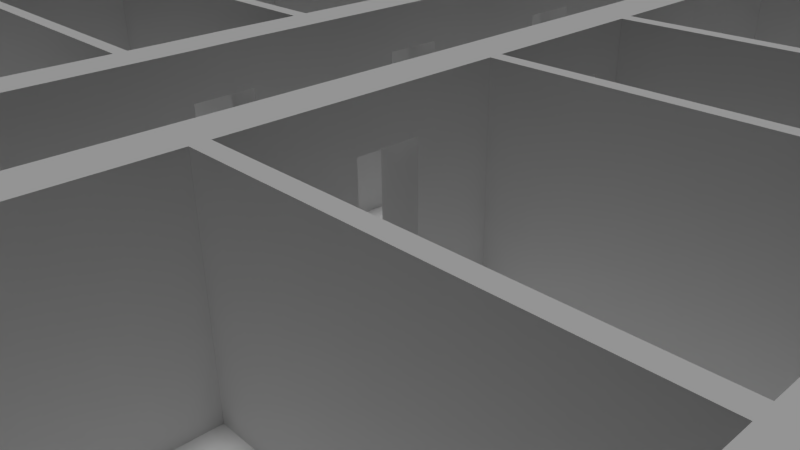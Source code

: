 # Source: floorsix.blend  (saved by Blender 2.65.0; exported with 4.5.12 LTS)
import bpy
from mathutils import Matrix  # noqa: F401  (used for matrix-valued properties, if any)

bpy.ops.wm.read_factory_settings(use_empty=True)
scene = bpy.context.scene
scene.name = 'Scene'

# ---- collections
col_collection_1 = bpy.data.collections.new('Collection 1'); scene.collection.children.link(col_collection_1)

# ---- materials (node trees are filled in below, after node groups)
mat_material = bpy.data.materials.new('Material')
mat_material.alpha_threshold = 0.0
mat_material.use_transparent_shadow = False
mat_material.roughness = 0.5
mat_material.line_color = (0.0, 0.0, 0.0, 1.0)

# ---- material node trees

# ---- world
world_world = bpy.data.worlds.new('World'); scene.world = world_world
world_world.color = (0.05088, 0.05088, 0.05088)
world_world.use_sun_shadow = False
world_world.sun_shadow_jitter_overblur = 0.0
world_world.cycles.sampling_method = 'MANUAL'
world_world.cycles.sample_map_resolution = 256

# ---- cameras
cam_camera = bpy.data.cameras.new('Camera')
cam_camera.clip_end = 100.0
cam_camera.lens = 35.0
cam_camera.sensor_width = 32.0
cam_camera.sensor_height = 18.0
cam_camera.ortho_scale = 7.314
cam_camera.dof.focus_distance = 0.0
cam_camera.dof.aperture_fstop = 128.0

# ---- lights
light_lamp = bpy.data.lights.new('Lamp', 'SUN')
light_lamp.transmission_factor = 0.0
light_lamp.cutoff_distance = 30.0
light_lamp.angle = 0.1993
light_lamp.energy = 1.0
light_lamp.shadow_buffer_clip_start = 1.001
light_lamp.shadow_soft_size = 0.1
light_lamp.shadow_cascade_max_distance = 1000.0
light_lamp.cycles.use_multiple_importance_sampling = False

# ---- meshes
me_cube = bpy.data.meshes.new('Cube')
me_cube.from_pydata([(-1.47, 10.36, 1.508e-07), (-0.9527, 10.36, 1.508e-07), (-1.47, 8.112, 1.508e-07), (-0.9527, 8.112, 1.508e-07), (-1.517, 7.348, 1.508e-07), (-0.9998, 7.348, 1.508e-07), (-1.517, 5.112, 1.508e-07), (-0.9998, 5.112, 1.508e-07), (-1.517, 4.258, 1.508e-07), (-0.9998, 4.258, 1.508e-07), (-1.517, 2.106, 1.508e-07), (-0.9998, 2.106, 1.508e-07), (-1.517, 1.293, 1.508e-07), (-0.9998, 1.293, 1.508e-07), (-1.517, -0.9294, 1.508e-07), (-0.9998, -0.9294, 1.508e-07), (-1.501, -1.758, 1.508e-07), (-0.9841, -1.758, 1.508e-07), (-1.501, -3.941, 1.508e-07), (-0.9841, -3.941, 1.508e-07), (-1.501, -4.739, 1.508e-07), (-0.9841, -4.739, 1.508e-07), (-1.501, -6.929, 1.508e-07), (-0.9841, -6.929, 1.508e-07), (-1.501, -7.813, 1.508e-07), (-0.9841, -7.813, 1.508e-07), (-1.501, -10.05, 1.508e-07), (-0.9841, -10.05, 1.508e-07), (-1.478, -10.85, 1.508e-07), (-0.9605, -10.85, 1.508e-07), (-1.478, -13.03, 1.508e-07), (-0.9605, -13.03, 1.508e-07), (-1.478, -13.92, 1.508e-07), (-0.9605, -13.92, 1.508e-07), (-1.478, -16.15, 1.508e-07), (-0.9605, -16.15, 1.508e-07), (-1.478, -17.04, 1.508e-07), (-0.9605, -17.04, 1.508e-07), (0.9643, 11.41, 1.508e-07), (1.591, 11.41, 1.508e-07), (0.9643, 13.57, 1.508e-07), (1.591, 13.57, 1.508e-07), (0.9905, 14.46, 1.508e-07), (1.617, 14.46, 1.508e-07), (0.9905, 15.81, 1.508e-07), (1.617, 15.81, 1.508e-07), (0.9643, 10.59, 1.508e-07), (1.591, 10.59, 1.508e-07), (0.9643, 8.363, 1.508e-07), (1.591, 8.363, 1.508e-07), (0.9643, 7.544, 1.508e-07), (1.591, 7.544, 1.508e-07), (0.9643, 5.353, 1.508e-07), (1.591, 5.353, 1.508e-07), (0.9566, 2.362, 1.508e-07), (1.52, 2.362, 1.508e-07), (0.9566, 4.553, 1.508e-07), (1.52, 4.553, 1.508e-07), (0.9566, 1.503, 1.508e-07), (1.52, 1.503, 1.508e-07), (0.9566, -0.688, 1.508e-07), (1.52, -0.688, 1.508e-07), (0.9566, -1.499, 1.508e-07), (1.52, -1.499, 1.508e-07), (1.52, -6.748, 1.508e-07), (0.9566, -6.748, 1.508e-07), (0.9566, -7.544, 1.508e-07), (1.52, -7.544, 1.508e-07), (1.52, -10.92, 1.508e-07), (0.9566, -10.92, 1.508e-07), (-6.564, 18.61, 3.297e-08), (-6.189, 18.61, 3.297e-08), (-6.564, 18.24, 3.297e-08), (-6.189, 18.24, 3.297e-08), (-6.564, -21.32, 3.297e-08), (-6.189, -21.32, 3.297e-08), (6.28, 18.61, 3.297e-08), (6.656, 18.61, 3.297e-08), (6.28, 18.24, 3.297e-08), (6.656, 18.24, 3.297e-08), (6.28, -21.32, 3.297e-08), (6.656, -21.32, 3.297e-08), (6.28, -20.92, 3.297e-08), (6.656, -20.92, 3.297e-08), (-6.564, -20.92, 3.297e-08), (-6.189, -20.92, 3.297e-08), (-1.472, -21.32, 3.297e-08), (-1.472, -20.92, 3.297e-08), (-0.9682, -20.92, 3.297e-08), (-0.9682, -21.32, 3.297e-08), (-1.47, 13.36, 1.508e-07), (-0.9527, 13.36, 1.508e-07), (-1.47, 11.11, 1.508e-07), (-0.9527, 11.11, 1.508e-07), (-0.9517, 18.61, 3.297e-08), (-0.9517, 18.24, 3.297e-08), (-1.47, 14.12, 1.508e-07), (-0.9527, 14.12, 1.508e-07), (-1.475, 18.61, 3.297e-08), (-1.475, 18.24, 3.297e-08), (0.9566, -3.259, 1.508e-07), (1.52, -3.259, 1.508e-07), (1.52, -3.045, 1.508e-07), (0.9566, -3.045, 1.508e-07), (6.656, -3.248, 3.297e-08), (6.28, -3.248, 3.297e-08), (6.28, -3.042, 3.297e-08), (6.656, -3.042, 3.297e-08), (0.9566, 0.3858, 1.508e-07), (1.52, 0.3858, 1.508e-07), (1.52, 2.811, 1.508e-07), (0.9566, 2.811, 1.508e-07), (0.9566, 0.5646, 1.508e-07), (1.52, 0.5646, 1.508e-07), (1.52, 3.003, 1.508e-07), (0.9566, 3.003, 1.508e-07), (6.656, 2.991, 3.297e-08), (6.28, 2.991, 3.297e-08), (6.28, 6.552, 3.297e-08), (6.656, 6.552, 3.297e-08), (1.591, 12.17, 1.508e-07), (0.9643, 12.17, 1.508e-07), (6.656, 9.109, 3.297e-08), (6.28, 9.109, 3.297e-08), (6.28, 2.81, 3.297e-08), (6.656, 2.81, 3.297e-08), (6.28, 0.381, 3.297e-08), (6.656, 0.381, 3.297e-08), (6.656, 0.5631, 3.297e-08), (6.28, 0.5631, 3.297e-08), (6.28, 6.374, 3.297e-08), (6.656, 6.374, 3.297e-08), (1.591, 6.372, 1.508e-07), (0.9643, 6.372, 1.508e-07), (6.28, 8.933, 3.297e-08), (6.656, 8.933, 3.297e-08), (6.656, 12.17, 3.297e-08), (6.28, 12.17, 3.297e-08), (6.656, 11.99, 3.297e-08), (6.28, 11.99, 3.297e-08), (1.591, 6.553, 1.508e-07), (0.9643, 6.553, 1.508e-07), (0.9643, 8.932, 1.508e-07), (1.591, 8.932, 1.508e-07), (1.591, 9.115, 1.508e-07), (0.9643, 9.115, 1.508e-07), (1.591, 11.99, 1.508e-07), (0.9643, 11.99, 1.508e-07), (-0.9998, 0.2818, 1.508e-07), (-1.517, 0.2818, 1.508e-07), (-1.517, 0.09404, 1.508e-07), (-0.9998, 0.09404, 1.508e-07), (-0.9841, -2.206, 1.508e-07), (-1.501, -2.206, 1.508e-07), (-1.501, -6.426, 1.508e-07), (-0.9841, -6.426, 1.508e-07), (-1.501, -2.379, 1.508e-07), (-0.9841, -2.379, 1.508e-07), (-0.9841, -9.04, 1.508e-07), (-1.501, -9.04, 1.508e-07), (-0.9841, -6.248, 1.508e-07), (-1.501, -6.248, 1.508e-07), (-1.501, -8.854, 1.508e-07), (-0.9841, -8.854, 1.508e-07), (-0.9998, 6.8, 1.508e-07), (-1.517, 6.8, 1.508e-07), (-1.478, -11.41, 1.508e-07), (-0.9605, -11.41, 1.508e-07), (-1.478, -11.58, 1.508e-07), (-0.9605, -11.58, 1.508e-07), (-1.478, -14.93, 1.508e-07), (-0.9605, -14.93, 1.508e-07), (-1.478, -15.11, 1.508e-07), (-0.9605, -15.11, 1.508e-07), (-1.517, 3.279, 1.508e-07), (-0.9998, 3.279, 1.508e-07), (-1.517, 3.097, 1.508e-07), (-0.9998, 3.097, 1.508e-07), (-6.189, -6.236, 3.297e-08), (-6.564, -6.236, 3.297e-08), (-1.517, 6.614, 1.508e-07), (-0.9998, 6.614, 1.508e-07), (-1.47, 9.348, 1.508e-07), (-0.9527, 9.348, 1.508e-07), (-1.47, 9.162, 1.508e-07), (-0.9527, 9.162, 1.508e-07), (-1.47, 11.69, 1.508e-07), (-0.9527, 11.69, 1.508e-07), (-0.9527, 11.86, 1.508e-07), (-1.47, 11.86, 1.508e-07), (-6.564, 6.613, 3.297e-08), (-6.189, 6.613, 3.297e-08), (-6.564, 3.092, 3.297e-08), (-6.189, 3.092, 3.297e-08), (-6.189, -2.381, 3.297e-08), (-6.564, -2.381, 3.297e-08), (-6.564, 0.0922, 3.297e-08), (-6.189, 0.0922, 3.297e-08), (-6.189, -2.208, 3.297e-08), (-6.564, -2.208, 3.297e-08), (-6.564, 0.2722, 3.297e-08), (-6.189, 0.2722, 3.297e-08), (-6.189, 3.285, 3.297e-08), (-6.564, 3.285, 3.297e-08), (-6.189, 9.17, 3.297e-08), (-6.564, 9.17, 3.297e-08), (-6.564, 11.87, 3.297e-08), (-6.189, 11.87, 3.297e-08), (-6.564, 11.68, 3.297e-08), (-6.189, 11.68, 3.297e-08), (-6.189, 9.346, 3.297e-08), (-6.564, 9.346, 3.297e-08), (-6.189, -14.93, 3.297e-08), (-6.564, -14.93, 3.297e-08), (-6.564, 6.805, 3.297e-08), (-6.189, 6.805, 3.297e-08), (-6.564, -11.6, 3.297e-08), (-6.189, -11.6, 3.297e-08), (-6.564, -15.11, 3.297e-08), (-6.189, -15.11, 3.297e-08), (-6.189, -8.862, 3.297e-08), (-6.564, -8.862, 3.297e-08), (-6.564, -6.42, 3.297e-08), (-6.189, -6.42, 3.297e-08), (-6.564, -9.04, 3.297e-08), (-6.189, -9.04, 3.297e-08), (-6.189, -11.4, 3.297e-08), (-6.564, -11.4, 3.297e-08), (2.673, -17.57, 7.413e-08), (0.9497, -11.84, 3.297e-08), (-3.088, 14.93, 1.508e-07), (-3.088, 15.12, 1.508e-07), (-2.902, 14.93, 1.508e-07), (-2.902, 15.12, 1.508e-07), (0.9905, 15.62, 1.508e-07), (1.617, 15.62, 1.508e-07), (-1.471, 14.94, 1.272e-07), (-0.9525, 14.94, 1.272e-07), (2.684, -13.86, 1.508e-07), (2.508, -13.86, 1.508e-07), (-1.471, 15.12, 1.221e-07), (-0.9524, 15.12, 1.221e-07), (-3.078, 18.61, 3.297e-08), (-3.078, 18.24, 3.297e-08), (-2.902, 18.24, 3.297e-08), (-2.902, 18.61, 3.297e-08), (6.656, 15.63, 3.297e-08), (6.28, 15.63, 3.297e-08), (6.28, 15.81, 3.297e-08), (6.656, 15.81, 3.297e-08), (0.9497, -12.3, 3.297e-08), (2.512, -17.57, 7.009e-08), (1.041, -17.57, 3.297e-08), (1.041, -17.75, 3.297e-08), (6.656, -11.84, 3.297e-08), (6.28, -11.84, 3.297e-08), (2.509, -15.08, 1.242e-07), (2.68, -15.08, 1.255e-07), (2.512, -17.57, 7.009e-08), (2.512, -17.75, 7.009e-08), (2.673, -17.75, 7.413e-08), (2.673, -17.57, 7.413e-08), (6.28, -17.58, 3.297e-08), (6.656, -17.58, 3.297e-08), (6.656, -17.75, 3.297e-08), (6.28, -17.75, 3.297e-08), (6.656, -12.3, 3.297e-08), (6.28, -12.3, 3.297e-08), (5.116, -12.3, 3.297e-08), (5.116, -11.84, 3.297e-08), (5.29, -15.27, 5.736e-08), (5.29, -15.09, 5.842e-08), (6.28, -15.27, 3.297e-08), (6.656, -15.27, 3.297e-08), (2.509, -15.27, 1.201e-07), (2.68, -15.27, 1.217e-07), (6.656, -15.09, 3.297e-08), (6.28, -15.09, 3.297e-08), (5.12, -15.27, 6.154e-08), (5.121, -15.09, 6.278e-08), (5.291, -11.84, 3.297e-08), (5.291, -12.3, 3.297e-08), (3.279, -10.49, 3.297e-08), (3.279, -10.71, 3.297e-08), (3.501, -10.49, 3.297e-08), (1.52, -8.54, 1.508e-07), (3.507, -11.84, 3.297e-08), (3.507, -12.3, 3.297e-08), (1.52, -8.755, 1.508e-07), (6.656, -8.75, 3.297e-08), (6.28, -8.75, 3.297e-08), (6.656, -8.53, 3.297e-08), (6.28, -8.53, 3.297e-08), (3.501, -10.71, 3.297e-08), (1.52, -10.71, 1.508e-07), (3.28, -12.3, 3.297e-08), (3.28, -11.84, 3.297e-08), (1.52, -10.48, 1.508e-07), (0.9905, 15.76, 1.508e-07), (1.041, -17.7, 3.297e-08), (1.041, -17.62, 3.297e-08), (-0.9523, 15.69, 1.059e-07), (-1.472, 15.69, 1.059e-07), (-1.472, 15.76, 1.038e-07), (-0.9523, 15.76, 1.038e-07), (-0.9618, -17.7, 1.31e-07), (-1.477, -17.7, 1.31e-07), (-0.9617, -17.62, 1.333e-07), (-1.477, -17.62, 1.333e-07), (0.9905, 15.69, 1.508e-07), (1.134, -10.92, 1.508e-07), (0.9992, -10.92, 1.508e-07), (1.003, -12.3, 3.297e-08), (1.003, -11.84, 3.297e-08), (1.136, -12.3, 3.297e-08), (1.136, -11.84, 3.297e-08), (-1.47, 10.36, 2.2), (-0.9527, 10.36, 2.2), (-1.47, 8.112, 2.2), (-0.9527, 8.112, 2.2), (-1.517, 7.348, 2.2), (-0.9998, 7.348, 2.2), (-1.517, 5.112, 2.2), (-0.9998, 5.112, 2.2), (-1.517, 4.258, 2.2), (-0.9998, 4.258, 2.2), (-1.517, 2.106, 2.2), (-0.9998, 2.106, 2.2), (-1.517, 1.293, 2.2), (-0.9998, 1.293, 2.2), (-1.517, -0.9294, 2.2), (-0.9998, -0.9294, 2.2), (-1.501, -1.758, 2.2), (-0.9841, -1.758, 2.2), (-1.501, -3.941, 2.2), (-0.9841, -3.941, 2.2), (-1.501, -4.739, 2.2), (-0.9841, -4.739, 2.2), (-1.501, -6.929, 2.2), (-0.9841, -6.929, 2.2), (-1.501, -7.813, 2.2), (-0.9841, -7.813, 2.2), (-1.501, -10.05, 2.2), (-0.9841, -10.05, 2.2), (-1.478, -10.85, 2.2), (-0.9605, -10.85, 2.2), (-1.478, -13.03, 2.2), (-0.9605, -13.03, 2.2), (-1.478, -13.92, 2.2), (-0.9605, -13.92, 2.2), (-1.478, -16.15, 2.2), (-0.9605, -16.15, 2.2), (-1.478, -17.04, 2.2), (-0.9605, -17.04, 2.2), (0.9643, 11.41, 2.2), (1.591, 11.41, 2.2), (0.9643, 13.57, 2.2), (1.591, 13.57, 2.2), (0.9905, 14.46, 2.2), (1.617, 14.46, 2.2), (0.9905, 15.81, 2.2), (1.617, 15.81, 2.2), (0.9643, 10.59, 2.2), (1.591, 10.59, 2.2), (0.9643, 8.363, 2.2), (1.591, 8.363, 2.2), (0.9643, 7.544, 2.2), (1.591, 7.544, 2.2), (0.9643, 5.353, 2.2), (1.591, 5.353, 2.2), (0.9566, 2.362, 2.2), (1.52, 2.362, 2.2), (0.9566, 4.553, 2.2), (1.52, 4.553, 2.2), (0.9566, 1.503, 2.2), (1.52, 1.503, 2.2), (0.9566, -0.688, 2.2), (1.52, -0.688, 2.2), (0.9566, -1.499, 2.2), (1.52, -1.499, 2.2), (1.52, -6.748, 2.2), (0.9566, -6.748, 2.2), (0.9566, -7.544, 2.2), (1.52, -7.544, 2.2), (1.52, -10.92, 2.2), (0.9566, -10.92, 2.2), (-6.564, 18.61, 2.2), (-6.189, 18.61, 2.2), (-6.564, 18.24, 2.2), (-6.189, 18.24, 2.2), (-6.564, -21.32, 2.2), (-6.189, -21.32, 2.2), (6.28, 18.61, 2.2), (6.656, 18.61, 2.2), (6.28, 18.24, 2.2), (6.656, 18.24, 2.2), (6.28, -21.32, 2.2), (6.656, -21.32, 2.2), (6.28, -20.92, 2.2), (6.656, -20.92, 2.2), (-6.564, -20.92, 2.2), (-6.189, -20.92, 2.2), (-1.472, -21.32, 2.2), (-1.472, -20.92, 2.2), (-0.9682, -20.92, 2.2), (-0.9682, -21.32, 2.2), (-1.47, 13.36, 2.2), (-0.9527, 13.36, 2.2), (-1.47, 11.11, 2.2), (-0.9527, 11.11, 2.2), (-0.9517, 18.61, 2.2), (-0.9517, 18.24, 2.2), (-1.47, 14.12, 2.2), (-0.9527, 14.12, 2.2), (-1.475, 18.61, 2.2), (-1.475, 18.24, 2.2), (0.9566, -3.259, 2.2), (1.52, -3.259, 2.2), (1.52, -3.045, 2.2), (0.9566, -3.045, 2.2), (6.656, -3.248, 2.2), (6.28, -3.248, 2.2), (6.28, -3.042, 2.2), (6.656, -3.042, 2.2), (0.9566, 0.3858, 2.2), (1.52, 0.3858, 2.2), (1.52, 2.811, 2.2), (0.9566, 2.811, 2.2), (0.9566, 0.5646, 2.2), (1.52, 0.5646, 2.2), (1.52, 3.003, 2.2), (0.9566, 3.003, 2.2), (6.656, 2.991, 2.2), (6.28, 2.991, 2.2), (6.28, 6.552, 2.2), (6.656, 6.552, 2.2), (1.591, 12.17, 2.2), (0.9643, 12.17, 2.2), (6.656, 9.109, 2.2), (6.28, 9.109, 2.2), (6.28, 2.81, 2.2), (6.656, 2.81, 2.2), (6.28, 0.381, 2.2), (6.656, 0.381, 2.2), (6.656, 0.5631, 2.2), (6.28, 0.5631, 2.2), (6.28, 6.374, 2.2), (6.656, 6.374, 2.2), (1.591, 6.372, 2.2), (0.9643, 6.372, 2.2), (6.28, 8.933, 2.2), (6.656, 8.933, 2.2), (6.656, 12.17, 2.2), (6.28, 12.17, 2.2), (6.656, 11.99, 2.2), (6.28, 11.99, 2.2), (1.591, 6.553, 2.2), (0.9643, 6.553, 2.2), (0.9643, 8.932, 2.2), (1.591, 8.932, 2.2), (1.591, 9.115, 2.2), (0.9643, 9.115, 2.2), (1.591, 11.99, 2.2), (0.9643, 11.99, 2.2), (-0.9998, 0.2818, 2.2), (-1.517, 0.2818, 2.2), (-1.517, 0.09404, 2.2), (-0.9998, 0.09404, 2.2), (-0.9841, -2.206, 2.2), (-1.501, -2.206, 2.2), (-1.501, -6.426, 2.2), (-0.9841, -6.426, 2.2), (-1.501, -2.379, 2.2), (-0.9841, -2.379, 2.2), (-0.9841, -9.04, 2.2), (-1.501, -9.04, 2.2), (-0.9841, -6.248, 2.2), (-1.501, -6.248, 2.2), (-1.501, -8.854, 2.2), (-0.9841, -8.854, 2.2), (-0.9998, 6.8, 2.2), (-1.517, 6.8, 2.2), (-1.478, -11.41, 2.2), (-0.9605, -11.41, 2.2), (-1.478, -11.58, 2.2), (-0.9605, -11.58, 2.2), (-1.478, -14.93, 2.2), (-0.9605, -14.93, 2.2), (-1.478, -15.11, 2.2), (-0.9605, -15.11, 2.2), (-1.517, 3.279, 2.2), (-0.9998, 3.279, 2.2), (-1.517, 3.097, 2.2), (-0.9998, 3.097, 2.2), (-6.189, -6.236, 2.2), (-6.564, -6.236, 2.2), (-1.517, 6.614, 2.2), (-0.9998, 6.614, 2.2), (-1.47, 9.348, 2.2), (-0.9527, 9.348, 2.2), (-1.47, 9.162, 2.2), (-0.9527, 9.162, 2.2), (-1.47, 11.69, 2.2), (-0.9527, 11.69, 2.2), (-0.9527, 11.86, 2.2), (-1.47, 11.86, 2.2), (-6.564, 6.613, 2.2), (-6.189, 6.613, 2.2), (-6.564, 3.092, 2.2), (-6.189, 3.092, 2.2), (-6.189, -2.381, 2.2), (-6.564, -2.381, 2.2), (-6.564, 0.0922, 2.2), (-6.189, 0.0922, 2.2), (-6.189, -2.208, 2.2), (-6.564, -2.208, 2.2), (-6.564, 0.2722, 2.2), (-6.189, 0.2722, 2.2), (-6.189, 3.285, 2.2), (-6.564, 3.285, 2.2), (-6.189, 9.17, 2.2), (-6.564, 9.17, 2.2), (-6.564, 11.87, 2.2), (-6.189, 11.87, 2.2), (-6.564, 11.68, 2.2), (-6.189, 11.68, 2.2), (-6.189, 9.346, 2.2), (-6.564, 9.346, 2.2), (-6.189, -14.93, 2.2), (-6.564, -14.93, 2.2), (-6.564, 6.805, 2.2), (-6.189, 6.805, 2.2), (-6.564, -11.6, 2.2), (-6.189, -11.6, 2.2), (-6.564, -15.11, 2.2), (-6.189, -15.11, 2.2), (-6.189, -8.862, 2.2), (-6.564, -8.862, 2.2), (-6.564, -6.42, 2.2), (-6.189, -6.42, 2.2), (-6.564, -9.04, 2.2), (-6.189, -9.04, 2.2), (-6.189, -11.4, 2.2), (-6.564, -11.4, 2.2), (2.673, -17.57, 2.2), (0.9497, -11.84, 2.2), (-3.088, 14.93, 2.2), (-3.088, 15.12, 2.2), (-2.902, 14.93, 2.2), (-2.902, 15.12, 2.2), (0.9905, 15.62, 2.2), (1.617, 15.62, 2.2), (-1.471, 14.94, 2.2), (-0.9525, 14.94, 2.2), (2.684, -13.86, 2.2), (2.508, -13.86, 2.2), (-1.471, 15.12, 2.2), (-0.9524, 15.12, 2.2), (-3.078, 18.61, 2.2), (-3.078, 18.24, 2.2), (-2.902, 18.24, 2.2), (-2.902, 18.61, 2.2), (6.656, 15.63, 2.2), (6.28, 15.63, 2.2), (6.28, 15.81, 2.2), (6.656, 15.81, 2.2), (0.9497, -12.3, 2.2), (2.512, -17.57, 2.2), (1.041, -17.57, 2.2), (1.041, -17.75, 2.2), (6.656, -11.84, 2.2), (6.28, -11.84, 2.2), (2.509, -15.08, 2.2), (2.68, -15.08, 2.2), (2.512, -17.57, 2.2), (2.512, -17.75, 2.2), (2.673, -17.75, 2.2), (2.673, -17.57, 2.2), (6.28, -17.58, 2.2), (6.656, -17.58, 2.2), (6.656, -17.75, 2.2), (6.28, -17.75, 2.2), (6.656, -12.3, 2.2), (6.28, -12.3, 2.2), (5.116, -12.3, 2.2), (5.116, -11.84, 2.2), (5.29, -15.27, 2.2), (5.29, -15.09, 2.2), (6.28, -15.27, 2.2), (6.656, -15.27, 2.2), (2.509, -15.27, 2.2), (2.68, -15.27, 2.2), (6.656, -15.09, 2.2), (6.28, -15.09, 2.2), (5.12, -15.27, 2.2), (5.121, -15.09, 2.2), (5.291, -11.84, 2.2), (5.291, -12.3, 2.2), (3.279, -10.49, 2.2), (3.279, -10.71, 2.2), (3.501, -10.49, 2.2), (1.52, -8.54, 2.2), (3.507, -11.84, 2.2), (3.507, -12.3, 2.2), (1.52, -8.755, 2.2), (6.656, -8.75, 2.2), (6.28, -8.75, 2.2), (6.656, -8.53, 2.2), (6.28, -8.53, 2.2), (3.501, -10.71, 2.2), (1.52, -10.71, 2.2), (3.28, -12.3, 2.2), (3.28, -11.84, 2.2), (1.52, -10.48, 2.2), (0.9905, 15.76, 2.2), (1.041, -17.7, 2.2), (1.041, -17.62, 2.2), (-0.9523, 15.69, 2.2), (-1.472, 15.69, 2.2), (-1.472, 15.76, 2.2), (-0.9523, 15.76, 2.2), (-0.9618, -17.7, 2.2), (-1.477, -17.7, 2.2), (-0.9617, -17.62, 2.2), (-1.477, -17.62, 2.2), (0.9905, 15.69, 2.2), (1.134, -10.92, 2.2), (0.9992, -10.92, 2.2), (1.003, -12.3, 2.2), (1.003, -11.84, 2.2), (1.136, -12.3, 2.2), (1.136, -11.84, 2.2), (1.524, -12.3, 2.2), (1.524, -11.84, 2.2), (-0.9523, 15.62, 1.078e-07), (-1.472, 15.62, 1.078e-07), (-0.9523, 15.62, 2.2), (-1.472, 15.62, 2.2), (-1.472, 15.81, 2.2), (-0.9523, 15.81, 2.2), (-1.472, 15.81, 1.024e-07), (-0.9523, 15.81, 1.024e-07), (2.678, -11.84, 2.2), (2.678, -12.3, 2.2), (2.678, -11.84, 3.297e-08), (2.678, -12.3, 3.297e-08), (-0.9616, -17.57, 2.2), (-1.477, -17.57, 2.2), (2.508, -12.3, 3.297e-08), (2.508, -11.84, 3.297e-08), (2.508, -12.3, 2.2), (2.508, -11.84, 2.2), (1.534, -11.84, 3.297e-08), (1.534, -12.3, 3.297e-08), (-0.9616, -17.57, 1.349e-07), (-1.477, -17.57, 1.349e-07), (-1.477, -17.75, 1.295e-07), (-0.9619, -17.75, 1.295e-07), (-0.9619, -17.75, 2.2), (-1.477, -17.75, 2.2), (-1.47, 10.36, 2.2), (-0.9527, 10.36, 2.2), (-1.47, 8.112, 2.2), (-0.9527, 8.112, 2.2), (-1.517, 7.348, 2.2), (-0.9998, 7.348, 2.2), (-1.517, 5.112, 2.2), (-0.9998, 5.112, 2.2), (-1.517, 4.258, 2.2), (-0.9998, 4.258, 2.2), (-1.517, 2.106, 2.2), (-0.9998, 2.106, 2.2), (-1.517, 1.293, 2.2), (-0.9998, 1.293, 2.2), (-1.517, -0.9294, 2.2), (-0.9998, -0.9294, 2.2), (-1.501, -1.758, 2.2), (-0.9841, -1.758, 2.2), (-1.501, -3.941, 2.2), (-0.9841, -3.941, 2.2), (-1.501, -4.739, 2.2), (-0.9841, -4.739, 2.2), (-1.501, -6.929, 2.2), (-0.9841, -6.929, 2.2), (-1.501, -7.813, 2.2), (-0.9841, -7.813, 2.2), (-1.501, -10.05, 2.2), (-0.9841, -10.05, 2.2), (-1.478, -10.85, 2.2), (-0.9605, -10.85, 2.2), (-1.478, -13.03, 2.2), (-0.9605, -13.03, 2.2), (-1.478, -13.92, 2.2), (-0.9605, -13.92, 2.2), (-1.478, -16.15, 2.2), (-0.9605, -16.15, 2.2), (-1.478, -17.04, 2.2), (-0.9605, -17.04, 2.2), (0.9643, 11.41, 2.2), (1.591, 11.41, 2.2), (0.9643, 13.57, 2.2), (1.591, 13.57, 2.2), (0.9905, 14.46, 2.2), (1.617, 14.46, 2.2), (0.9905, 15.81, 2.2), (1.617, 15.81, 2.2), (0.9643, 10.59, 2.2), (1.591, 10.59, 2.2), (0.9643, 8.363, 2.2), (1.591, 8.363, 2.2), (0.9643, 7.544, 2.2), (1.591, 7.544, 2.2), (0.9643, 5.353, 2.2), (1.591, 5.353, 2.2), (0.9566, 2.362, 2.2), (1.52, 2.362, 2.2), (0.9566, 4.553, 2.2), (1.52, 4.553, 2.2), (0.9566, 1.503, 2.2), (1.52, 1.503, 2.2), (0.9566, -0.688, 2.2), (1.52, -0.688, 2.2), (0.9566, -1.499, 2.2), (1.52, -1.499, 2.2), (1.52, -6.748, 2.2), (0.9566, -6.748, 2.2), (0.9566, -7.544, 2.2), (1.52, -7.544, 2.2), (1.52, -10.92, 2.2), (0.9566, -10.92, 2.2), (-6.564, 18.61, 2.2), (-6.189, 18.61, 2.2), (-6.564, 18.24, 2.2), (-6.189, 18.24, 2.2), (-6.564, -21.32, 2.2), (-6.189, -21.32, 2.2), (6.28, 18.61, 2.2), (6.656, 18.61, 2.2), (6.28, 18.24, 2.2), (6.656, 18.24, 2.2), (6.28, -21.32, 2.2), (6.656, -21.32, 2.2), (6.28, -20.92, 2.2), (6.656, -20.92, 2.2), (-6.564, -20.92, 2.2), (-6.189, -20.92, 2.2), (-1.472, -21.32, 2.2), (-1.472, -20.92, 2.2), (-0.9682, -20.92, 2.2), (-0.9682, -21.32, 2.2), (-1.47, 13.36, 2.2), (-0.9527, 13.36, 2.2), (-1.47, 11.11, 2.2), (-0.9527, 11.11, 2.2), (-0.9517, 18.61, 2.2), (-0.9517, 18.24, 2.2), (-1.47, 14.12, 2.2), (-0.9527, 14.12, 2.2), (-1.475, 18.61, 2.2), (-1.475, 18.24, 2.2), (0.9566, -3.259, 2.2), (1.52, -3.259, 2.2), (1.52, -3.045, 2.2), (0.9566, -3.045, 2.2), (6.656, -3.248, 2.2), (6.28, -3.248, 2.2), (6.28, -3.042, 2.2), (6.656, -3.042, 2.2), (0.9566, 0.3858, 2.2), (1.52, 0.3858, 2.2), (1.52, 2.811, 2.2), (0.9566, 2.811, 2.2), (0.9566, 0.5646, 2.2), (1.52, 0.5646, 2.2), (1.52, 3.003, 2.2), (0.9566, 3.003, 2.2), (6.656, 2.991, 2.2), (6.28, 2.991, 2.2), (6.28, 6.552, 2.2), (6.656, 6.552, 2.2), (1.591, 12.17, 2.2), (0.9643, 12.17, 2.2), (6.656, 9.109, 2.2), (6.28, 9.109, 2.2), (6.28, 2.81, 2.2), (6.656, 2.81, 2.2), (6.28, 0.381, 2.2), (6.656, 0.381, 2.2), (6.656, 0.5631, 2.2), (6.28, 0.5631, 2.2), (6.28, 6.374, 2.2), (6.656, 6.374, 2.2), (1.591, 6.372, 2.2), (0.9643, 6.372, 2.2), (6.28, 8.933, 2.2), (6.656, 8.933, 2.2), (6.656, 12.17, 2.2), (6.28, 12.17, 2.2), (6.656, 11.99, 2.2), (6.28, 11.99, 2.2), (1.591, 6.553, 2.2), (0.9643, 6.553, 2.2), (0.9643, 8.932, 2.2), (1.591, 8.932, 2.2), (1.591, 9.115, 2.2), (0.9643, 9.115, 2.2), (1.591, 11.99, 2.2), (0.9643, 11.99, 2.2), (-0.9998, 0.2818, 2.2), (-1.517, 0.2818, 2.2), (-1.517, 0.09404, 2.2), (-0.9998, 0.09404, 2.2), (-0.9841, -2.206, 2.2), (-1.501, -2.206, 2.2), (-1.501, -6.426, 2.2), (-0.9841, -6.426, 2.2), (-1.501, -2.379, 2.2), (-0.9841, -2.379, 2.2), (-0.9841, -9.04, 2.2), (-1.501, -9.04, 2.2), (-0.9841, -6.248, 2.2), (-1.501, -6.248, 2.2), (-1.501, -8.854, 2.2), (-0.9841, -8.854, 2.2), (-0.9998, 6.8, 2.2), (-1.517, 6.8, 2.2), (-1.478, -11.41, 2.2), (-0.9605, -11.41, 2.2), (-1.478, -11.58, 2.2), (-0.9605, -11.58, 2.2), (-1.478, -14.93, 2.2), (-0.9605, -14.93, 2.2), (-1.478, -15.11, 2.2), (-0.9605, -15.11, 2.2), (-1.517, 3.279, 2.2), (-0.9998, 3.279, 2.2), (-1.517, 3.097, 2.2), (-0.9998, 3.097, 2.2), (-6.189, -6.236, 2.2), (-6.564, -6.236, 2.2), (-1.517, 6.614, 2.2), (-0.9998, 6.614, 2.2), (-1.47, 9.348, 2.2), (-0.9527, 9.348, 2.2), (-1.47, 9.162, 2.2), (-0.9527, 9.162, 2.2), (-1.47, 11.69, 2.2), (-0.9527, 11.69, 2.2), (-0.9527, 11.86, 2.2), (-1.47, 11.86, 2.2), (-6.564, 6.613, 2.2), (-6.189, 6.613, 2.2), (-6.564, 3.092, 2.2), (-6.189, 3.092, 2.2), (-6.189, -2.381, 2.2), (-6.564, -2.381, 2.2), (-6.564, 0.0922, 2.2), (-6.189, 0.0922, 2.2), (-6.189, -2.208, 2.2), (-6.564, -2.208, 2.2), (-6.564, 0.2722, 2.2), (-6.189, 0.2722, 2.2), (-6.189, 3.285, 2.2), (-6.564, 3.285, 2.2), (-6.189, 9.17, 2.2), (-6.564, 9.17, 2.2), (-6.564, 11.87, 2.2), (-6.189, 11.87, 2.2), (-6.564, 11.68, 2.2), (-6.189, 11.68, 2.2), (-6.189, 9.346, 2.2), (-6.564, 9.346, 2.2), (-6.189, -14.93, 2.2), (-6.564, -14.93, 2.2), (-6.564, 6.805, 2.2), (-6.189, 6.805, 2.2), (-6.564, -11.6, 2.2), (-6.189, -11.6, 2.2), (-6.564, -15.11, 2.2), (-6.189, -15.11, 2.2), (-6.189, -8.862, 2.2), (-6.564, -8.862, 2.2), (-6.564, -6.42, 2.2), (-6.189, -6.42, 2.2), (-6.564, -9.04, 2.2), (-6.189, -9.04, 2.2), (-6.189, -11.4, 2.2), (-6.564, -11.4, 2.2), (2.673, -17.57, 2.2), (0.9497, -11.84, 2.2), (-3.088, 14.93, 2.2), (-3.088, 15.12, 2.2), (-2.902, 14.93, 2.2), (-2.902, 15.12, 2.2), (0.9905, 15.62, 2.2), (1.617, 15.62, 2.2), (-1.471, 14.94, 2.2), (-0.9525, 14.94, 2.2), (2.684, -13.86, 2.2), (2.508, -13.86, 2.2), (-1.471, 15.12, 2.2), (-0.9524, 15.12, 2.2), (-3.078, 18.61, 2.2), (-3.078, 18.24, 2.2), (-2.902, 18.24, 2.2), (-2.902, 18.61, 2.2), (6.656, 15.63, 2.2), (6.28, 15.63, 2.2), (6.28, 15.81, 2.2), (6.656, 15.81, 2.2), (0.9497, -12.3, 2.2), (2.512, -17.57, 2.2), (1.041, -17.57, 2.2), (1.041, -17.75, 2.2), (6.656, -11.84, 2.2), (6.28, -11.84, 2.2), (2.509, -15.08, 2.2), (2.68, -15.08, 2.2), (2.512, -17.57, 2.2), (2.512, -17.75, 2.2), (2.673, -17.75, 2.2), (2.673, -17.57, 2.2), (6.28, -17.58, 2.2), (6.656, -17.58, 2.2), (6.656, -17.75, 2.2), (6.28, -17.75, 2.2), (6.656, -12.3, 2.2), (6.28, -12.3, 2.2), (5.116, -12.3, 2.2), (5.116, -11.84, 2.2), (5.29, -15.27, 2.2), (5.29, -15.09, 2.2), (6.28, -15.27, 2.2), (6.656, -15.27, 2.2), (2.509, -15.27, 2.2), (2.68, -15.27, 2.2), (6.656, -15.09, 2.2), (6.28, -15.09, 2.2), (5.12, -15.27, 2.2), (5.121, -15.09, 2.2), (5.291, -11.84, 2.2), (5.291, -12.3, 2.2), (3.279, -10.49, 2.2), (3.279, -10.71, 2.2), (3.501, -10.49, 2.2), (1.52, -8.54, 2.2), (3.507, -11.84, 2.2), (3.507, -12.3, 2.2), (1.52, -8.755, 2.2), (6.656, -8.75, 2.2), (6.28, -8.75, 2.2), (6.656, -8.53, 2.2), (6.28, -8.53, 2.2), (3.501, -10.71, 2.2), (1.52, -10.71, 2.2), (3.28, -12.3, 2.2), (3.28, -11.84, 2.2), (1.52, -10.48, 2.2), (0.9905, 15.76, 2.2), (1.041, -17.7, 2.2), (1.041, -17.62, 2.2), (-0.9523, 15.69, 2.2), (-1.472, 15.69, 2.2), (-1.472, 15.76, 2.2), (-0.9523, 15.76, 2.2), (-0.9618, -17.7, 2.2), (-1.477, -17.7, 2.2), (-0.9617, -17.62, 2.2), (-1.477, -17.62, 2.2), (0.9905, 15.69, 2.2), (1.134, -10.92, 2.2), (0.9992, -10.92, 2.2), (1.003, -12.3, 2.2), (1.003, -11.84, 2.2), (1.136, -12.3, 2.2), (1.136, -11.84, 2.2), (1.524, -12.3, 2.2), (1.524, -11.84, 2.2), (-0.9523, 15.62, 2.2), (-1.472, 15.62, 2.2), (-1.472, 15.81, 2.2), (-0.9523, 15.81, 2.2), (2.678, -11.84, 2.2), (2.678, -12.3, 2.2), (-0.9616, -17.57, 2.2), (-1.477, -17.57, 2.2), (2.508, -12.3, 2.2), (2.508, -11.84, 2.2), (-0.9619, -17.75, 2.2), (-1.477, -17.75, 2.2), (-1.47, 10.36, 2.8), (-0.9527, 10.36, 2.8), (-1.47, 8.112, 2.8), (-0.9527, 8.112, 2.8), (-1.517, 7.348, 2.8), (-0.9998, 7.348, 2.8), (-1.517, 5.112, 2.8), (-0.9998, 5.112, 2.8), (-1.517, 4.258, 2.8), (-0.9998, 4.258, 2.8), (-1.517, 2.106, 2.8), (-0.9998, 2.106, 2.8), (-1.517, 1.293, 2.8), (-0.9998, 1.293, 2.8), (-1.517, -0.9294, 2.8), (-0.9998, -0.9294, 2.8), (-1.501, -1.758, 2.8), (-0.9841, -1.758, 2.8), (-1.501, -3.941, 2.8), (-0.9841, -3.941, 2.8), (-1.501, -4.739, 2.8), (-0.9841, -4.739, 2.8), (-1.501, -6.929, 2.8), (-0.9841, -6.929, 2.8), (-1.501, -7.813, 2.8), (-0.9841, -7.813, 2.8), (-1.501, -10.05, 2.8), (-0.9841, -10.05, 2.8), (-1.478, -10.85, 2.8), (-0.9605, -10.85, 2.8), (-1.478, -13.03, 2.8), (-0.9605, -13.03, 2.8), (-1.478, -13.92, 2.8), (-0.9605, -13.92, 2.8), (-1.478, -16.15, 2.8), (-0.9605, -16.15, 2.8), (-1.478, -17.04, 2.8), (-0.9605, -17.04, 2.8), (0.9643, 11.41, 2.8), (1.591, 11.41, 2.8), (0.9643, 13.57, 2.8), (1.591, 13.57, 2.8), (0.9905, 14.46, 2.8), (1.617, 14.46, 2.8), (0.9905, 15.81, 2.8), (1.617, 15.81, 2.8), (0.9643, 10.59, 2.8), (1.591, 10.59, 2.8), (0.9643, 8.363, 2.8), (1.591, 8.363, 2.8), (0.9643, 7.544, 2.8), (1.591, 7.544, 2.8), (0.9643, 5.353, 2.8), (1.591, 5.353, 2.8), (0.9566, 2.362, 2.8), (1.52, 2.362, 2.8), (0.9566, 4.553, 2.8), (1.52, 4.553, 2.8), (0.9566, 1.503, 2.8), (1.52, 1.503, 2.8), (0.9566, -0.688, 2.8), (1.52, -0.688, 2.8), (0.9566, -1.499, 2.8), (1.52, -1.499, 2.8), (1.52, -6.748, 2.8), (0.9566, -6.748, 2.8), (0.9566, -7.544, 2.8), (1.52, -7.544, 2.8), (1.52, -10.92, 2.8), (0.9566, -10.92, 2.8), (-6.564, 18.61, 2.8), (-6.189, 18.61, 2.8), (-6.564, 18.24, 2.8), (-6.189, 18.24, 2.8), (-6.564, -21.32, 2.8), (-6.189, -21.32, 2.8), (6.28, 18.61, 2.8), (6.656, 18.61, 2.8), (6.28, 18.24, 2.8), (6.656, 18.24, 2.8), (6.28, -21.32, 2.8), (6.656, -21.32, 2.8), (6.28, -20.92, 2.8), (6.656, -20.92, 2.8), (-6.564, -20.92, 2.8), (-6.189, -20.92, 2.8), (-1.472, -21.32, 2.8), (-1.472, -20.92, 2.8), (-0.9682, -20.92, 2.8), (-0.9682, -21.32, 2.8), (-1.47, 13.36, 2.8), (-0.9527, 13.36, 2.8), (-1.47, 11.11, 2.8), (-0.9527, 11.11, 2.8), (-0.9517, 18.61, 2.8), (-0.9517, 18.24, 2.8), (-1.47, 14.12, 2.8), (-0.9527, 14.12, 2.8), (-1.475, 18.61, 2.8), (-1.475, 18.24, 2.8), (0.9566, -3.259, 2.8), (1.52, -3.259, 2.8), (1.52, -3.045, 2.8), (0.9566, -3.045, 2.8), (6.656, -3.248, 2.8), (6.28, -3.248, 2.8), (6.28, -3.042, 2.8), (6.656, -3.042, 2.8), (0.9566, 0.3858, 2.8), (1.52, 0.3858, 2.8), (1.52, 2.811, 2.8), (0.9566, 2.811, 2.8), (0.9566, 0.5646, 2.8), (1.52, 0.5646, 2.8), (1.52, 3.003, 2.8), (0.9566, 3.003, 2.8), (6.656, 2.991, 2.8), (6.28, 2.991, 2.8), (6.28, 6.552, 2.8), (6.656, 6.552, 2.8), (1.591, 12.17, 2.8), (0.9643, 12.17, 2.8), (6.656, 9.109, 2.8), (6.28, 9.109, 2.8), (6.28, 2.81, 2.8), (6.656, 2.81, 2.8), (6.28, 0.381, 2.8), (6.656, 0.381, 2.8), (6.656, 0.5631, 2.8), (6.28, 0.5631, 2.8), (6.28, 6.374, 2.8), (6.656, 6.374, 2.8), (1.591, 6.372, 2.8), (0.9643, 6.372, 2.8), (6.28, 8.933, 2.8), (6.656, 8.933, 2.8), (6.656, 12.17, 2.8), (6.28, 12.17, 2.8), (6.656, 11.99, 2.8), (6.28, 11.99, 2.8), (1.591, 6.553, 2.8), (0.9643, 6.553, 2.8), (0.9643, 8.932, 2.8), (1.591, 8.932, 2.8), (1.591, 9.115, 2.8), (0.9643, 9.115, 2.8), (1.591, 11.99, 2.8), (0.9643, 11.99, 2.8), (-0.9998, 0.2818, 2.8), (-1.517, 0.2818, 2.8), (-1.517, 0.09404, 2.8), (-0.9998, 0.09404, 2.8), (-0.9841, -2.206, 2.8), (-1.501, -2.206, 2.8), (-1.501, -6.426, 2.8), (-0.9841, -6.426, 2.8), (-1.501, -2.379, 2.8), (-0.9841, -2.379, 2.8), (-0.9841, -9.04, 2.8), (-1.501, -9.04, 2.8), (-0.9841, -6.248, 2.8), (-1.501, -6.248, 2.8), (-1.501, -8.854, 2.8), (-0.9841, -8.854, 2.8), (-0.9998, 6.8, 2.8), (-1.517, 6.8, 2.8), (-1.478, -11.41, 2.8), (-0.9605, -11.41, 2.8), (-1.478, -11.58, 2.8), (-0.9605, -11.58, 2.8), (-1.478, -14.93, 2.8), (-0.9605, -14.93, 2.8), (-1.478, -15.11, 2.8), (-0.9605, -15.11, 2.8), (-1.517, 3.279, 2.8), (-0.9998, 3.279, 2.8), (-1.517, 3.097, 2.8), (-0.9998, 3.097, 2.8), (-6.189, -6.236, 2.8), (-6.564, -6.236, 2.8), (-1.517, 6.614, 2.8), (-0.9998, 6.614, 2.8), (-1.47, 9.348, 2.8), (-0.9527, 9.348, 2.8), (-1.47, 9.162, 2.8), (-0.9527, 9.162, 2.8), (-1.47, 11.69, 2.8), (-0.9527, 11.69, 2.8), (-0.9527, 11.86, 2.8), (-1.47, 11.86, 2.8), (-6.564, 6.613, 2.8), (-6.189, 6.613, 2.8), (-6.564, 3.092, 2.8), (-6.189, 3.092, 2.8), (-6.189, -2.381, 2.8), (-6.564, -2.381, 2.8), (-6.564, 0.0922, 2.8), (-6.189, 0.0922, 2.8), (-6.189, -2.208, 2.8), (-6.564, -2.208, 2.8), (-6.564, 0.2722, 2.8), (-6.189, 0.2722, 2.8), (-6.189, 3.285, 2.8), (-6.564, 3.285, 2.8), (-6.189, 9.17, 2.8), (-6.564, 9.17, 2.8), (-6.564, 11.87, 2.8), (-6.189, 11.87, 2.8), (-6.564, 11.68, 2.8), (-6.189, 11.68, 2.8), (-6.189, 9.346, 2.8), (-6.564, 9.346, 2.8), (-6.189, -14.93, 2.8), (-6.564, -14.93, 2.8), (-6.564, 6.805, 2.8), (-6.189, 6.805, 2.8), (-6.564, -11.6, 2.8), (-6.189, -11.6, 2.8), (-6.564, -15.11, 2.8), (-6.189, -15.11, 2.8), (-6.189, -8.862, 2.8), (-6.564, -8.862, 2.8), (-6.564, -6.42, 2.8), (-6.189, -6.42, 2.8), (-6.564, -9.04, 2.8), (-6.189, -9.04, 2.8), (-6.189, -11.4, 2.8), (-6.564, -11.4, 2.8), (2.673, -17.57, 2.8), (0.9497, -11.84, 2.8), (-3.088, 14.93, 2.8), (-3.088, 15.12, 2.8), (-2.902, 14.93, 2.8), (-2.902, 15.12, 2.8), (0.9905, 15.62, 2.8), (1.617, 15.62, 2.8), (-1.471, 14.94, 2.8), (-0.9525, 14.94, 2.8), (2.684, -13.86, 2.8), (2.508, -13.86, 2.8), (-1.471, 15.12, 2.8), (-0.9524, 15.12, 2.8), (-3.078, 18.61, 2.8), (-3.078, 18.24, 2.8), (-2.902, 18.24, 2.8), (-2.902, 18.61, 2.8), (6.656, 15.63, 2.8), (6.28, 15.63, 2.8), (6.28, 15.81, 2.8), (6.656, 15.81, 2.8), (0.9497, -12.3, 2.8), (2.512, -17.57, 2.8), (1.041, -17.57, 2.8), (1.041, -17.75, 2.8), (6.656, -11.84, 2.8), (6.28, -11.84, 2.8), (2.509, -15.08, 2.8), (2.68, -15.08, 2.8), (2.512, -17.57, 2.8), (2.512, -17.75, 2.8), (2.673, -17.75, 2.8), (2.673, -17.57, 2.8), (6.28, -17.58, 2.8), (6.656, -17.58, 2.8), (6.656, -17.75, 2.8), (6.28, -17.75, 2.8), (6.656, -12.3, 2.8), (6.28, -12.3, 2.8), (5.116, -12.3, 2.8), (5.116, -11.84, 2.8), (5.29, -15.27, 2.8), (5.29, -15.09, 2.8), (6.28, -15.27, 2.8), (6.656, -15.27, 2.8), (2.509, -15.27, 2.8), (2.68, -15.27, 2.8), (6.656, -15.09, 2.8), (6.28, -15.09, 2.8), (5.12, -15.27, 2.8), (5.121, -15.09, 2.8), (5.291, -11.84, 2.8), (5.291, -12.3, 2.8), (3.279, -10.49, 2.8), (3.279, -10.71, 2.8), (3.501, -10.49, 2.8), (1.52, -8.54, 2.8), (3.507, -11.84, 2.8), (3.507, -12.3, 2.8), (1.52, -8.755, 2.8), (6.656, -8.75, 2.8), (6.28, -8.75, 2.8), (6.656, -8.53, 2.8), (6.28, -8.53, 2.8), (3.501, -10.71, 2.8), (1.52, -10.71, 2.8), (3.28, -12.3, 2.8), (3.28, -11.84, 2.8), (1.52, -10.48, 2.8), (0.9905, 15.76, 2.8), (1.041, -17.7, 2.8), (1.041, -17.62, 2.8), (-0.9523, 15.69, 2.8), (-1.472, 15.69, 2.8), (-1.472, 15.76, 2.8), (-0.9523, 15.76, 2.8), (-0.9618, -17.7, 2.8), (-1.477, -17.7, 2.8), (-0.9617, -17.62, 2.8), (-1.477, -17.62, 2.8), (0.9905, 15.69, 2.8), (1.134, -10.92, 2.8), (0.9992, -10.92, 2.8), (1.003, -12.3, 2.8), (1.003, -11.84, 2.8), (1.136, -12.3, 2.8), (1.136, -11.84, 2.8), (1.524, -12.3, 2.8), (1.524, -11.84, 2.8), (-0.9523, 15.62, 2.8), (-1.472, 15.62, 2.8), (-1.472, 15.81, 2.8), (-0.9523, 15.81, 2.8), (2.678, -11.84, 2.8), (2.678, -12.3, 2.8), (-0.9616, -17.57, 2.8), (-1.477, -17.57, 2.8), (2.508, -12.3, 2.8), (2.508, -11.84, 2.8), (-0.9619, -17.75, 2.8), (-1.477, -17.75, 2.8)], [], [(120, 41, 40, 121), (133, 52, 53, 132), (180, 181, 7, 6), (176, 177, 11, 10), (156, 157, 19, 18), (154, 155, 23, 22), (159, 158, 27, 26), (172, 173, 35, 34), (114, 57, 56, 115), (184, 185, 3, 2), (142, 48, 49, 143), (150, 151, 15, 14), (108, 60, 61, 109), (168, 169, 31, 30), (71, 73, 72, 70), (85, 75, 74, 84), (77, 79, 78, 76), (82, 83, 81, 80), (95, 94, 76, 78), (100, 65, 64, 101), (126, 106, 107, 127), (85, 87, 86, 75), (89, 86, 87, 88), (80, 89, 88, 82), (186, 187, 93, 92), (99, 98, 94, 95), (244, 245, 98, 99), (641, 95, 99, 640), (103, 100, 101, 102), (62, 103, 102, 63), (102, 101, 105, 106), (106, 105, 104, 107), (292, 291, 104, 105), (112, 108, 109, 113), (139, 137, 120, 146), (134, 123, 144, 143), (130, 118, 140, 132), (134, 135, 119, 118), (130, 131, 116, 117), (118, 130, 131, 119), (117, 124, 125, 116), (129, 126, 127, 128), (124, 125, 128, 129), (50, 141, 140, 51), (141, 133, 132, 140), (123, 134, 135, 122), (247, 137, 136, 246), (137, 139, 138, 136), (139, 123, 122, 138), (110, 114, 115, 111), (58, 112, 113, 59), (55, 110, 111, 54), (124, 117, 114, 110), (145, 142, 143, 144), (146, 120, 121, 147), (46, 145, 144, 47), (39, 146, 147, 38), (126, 129, 113, 109), (12, 13, 148, 149), (149, 148, 151, 150), (16, 17, 152, 153), (161, 160, 155, 154), (153, 152, 157, 156), (162, 163, 158, 159), (20, 21, 160, 161), (24, 25, 163, 162), (4, 5, 164, 165), (28, 29, 167, 166), (166, 167, 169, 168), (32, 33, 171, 170), (170, 171, 173, 172), (8, 9, 175, 174), (174, 175, 177, 176), (194, 178, 179, 195), (165, 164, 181, 180), (0, 1, 183, 182), (182, 183, 185, 184), (189, 188, 187, 186), (90, 91, 188, 189), (215, 191, 190, 214), (202, 193, 192, 203), (198, 194, 195, 199), (201, 197, 196, 200), (197, 198, 199, 196), (193, 201, 200, 192), (191, 202, 203, 190), (210, 204, 205, 211), (186, 209, 207, 189), (207, 209, 208, 206), (209, 210, 211, 208), (217, 212, 213, 216), (204, 215, 214, 205), (226, 217, 216, 227), (212, 219, 218, 213), (223, 220, 221, 222), (178, 223, 222, 179), (220, 225, 224, 221), (225, 226, 227, 224), (84, 218, 219, 85), (172, 219, 212, 170), (168, 217, 226, 166), (159, 225, 220, 162), (154, 223, 178, 161), (156, 194, 198, 153), (150, 197, 201, 149), (176, 193, 202, 174), (180, 191, 215, 165), (184, 204, 210, 182), (73, 207, 206, 72), (233, 232, 230, 231), (97, 96, 236, 237), (232, 233, 240, 236), (237, 236, 240, 241), (73, 71, 242, 243), (243, 242, 245, 244), (43, 235, 234, 42), (233, 231, 243, 244), (78, 248, 249, 79), (274, 258, 261, 275), (239, 256, 257, 238), (277, 276, 266, 267), (82, 265, 264, 83), (267, 266, 254, 255), (287, 268, 269, 286), (281, 267, 255, 280), (262, 263, 273, 272), (272, 273, 276, 277), (272, 277, 271, 270), (278, 279, 257, 275), (256, 274, 275, 257), (270, 271, 279, 278), (268, 281, 280, 269), (279, 271, 281, 268), (288, 285, 292, 290), (301, 309, 298, 304), (255, 254, 289, 290), (290, 289, 291, 292), (293, 283, 296, 286), (282, 283, 293, 284), (295, 287, 286, 296), (645, 295, 296, 644), (283, 282, 297, 294), (305, 307, 300, 299), (258, 261, 262, 263, 264, 265, 260, 259, 253, 299, 300, 252), (301, 304, 303, 302), (308, 306, 305, 307), (655, 308, 307, 654), (657, 656, 306, 305), (298, 309, 234, 235, 247, 246, 249, 248, 45, 44), (634, 301, 302, 635), (313, 315, 310, 311), (250, 312, 313, 229), (312, 314, 315, 313), (66, 69, 311, 310, 68, 294, 297, 288, 285, 67), (384, 385, 729, 728), (579, 923, 933, 589), (516, 860, 856, 512), (394, 738, 908, 564), (545, 889, 977, 633), (373, 430, 774, 717), (632, 630, 974, 976), (618, 619, 963, 962), (552, 896, 892, 548), (420, 764, 767, 423), (639, 620, 964, 981), (622, 966, 968, 624), (525, 502, 846, 869), (322, 666, 840, 496), (558, 902, 731, 387), (650, 632, 976, 986), (385, 729, 726, 382), (477, 494, 838, 821), (337, 335, 679, 681), (605, 949, 951, 607), (425, 769, 786, 442), (318, 320, 664, 662), (495, 839, 882, 538), (417, 380, 724, 761), (589, 933, 936, 592), (454, 798, 796, 452), (591, 577, 921, 935), (508, 852, 860, 516), (566, 545, 889, 910), (565, 909, 739, 395), (385, 729, 889, 545), (317, 661, 843, 499), (459, 803, 794, 450), (490, 834, 668, 324), (631, 633, 977, 975), (547, 891, 903, 559), (487, 831, 833, 489), (422, 766, 762, 418), (623, 616, 960, 967), (505, 523, 867, 849), (321, 665, 824, 480), (389, 559, 903, 733), (541, 475, 819, 885), (402, 746, 749, 405), (334, 336, 680, 678), (536, 539, 883, 880), (445, 789, 773, 429), (331, 675, 677, 333), (419, 378, 722, 763), (590, 572, 916, 934), (523, 389, 733, 867), (494, 510, 854, 838), (442, 786, 766, 422), (477, 821, 680, 336), (642, 612, 956, 982), (361, 564, 908, 705), (318, 662, 844, 500), (370, 427, 771, 714), (493, 837, 671, 327), (651, 642, 982, 987), (358, 550, 894, 702), (520, 500, 844, 864), (633, 651, 987, 977), (478, 536, 880, 822), (337, 681, 820, 476), (359, 357, 701, 703), (606, 950, 915, 571), (538, 882, 881, 537), (433, 777, 774, 430), (393, 737, 736, 392), (332, 676, 674, 330), (591, 935, 938, 594), (531, 520, 864, 875), (388, 732, 866, 522), (455, 799, 783, 439), (461, 362, 706, 805), (572, 555, 899, 916), (512, 856, 859, 515), (443, 787, 788, 444), (486, 830, 692, 348), (621, 965, 988, 658), (569, 575, 919, 913), (511, 855, 839, 495), (423, 767, 787, 443), (471, 815, 683, 339), (636, 550, 894, 978), (611, 643, 983, 955), (556, 900, 979, 637), (553, 897, 757, 413), (416, 419, 763, 760), (619, 638, 980, 963), (498, 526, 870, 842), (341, 685, 823, 479), (351, 353, 697, 695), (603, 611, 955, 947), (482, 542, 886, 826), (338, 682, 814, 470), (356, 358, 702, 700), (570, 914, 949, 605), (434, 778, 800, 456), (405, 749, 740, 396), (377, 379, 723, 721), (595, 939, 917, 573), (521, 865, 874, 530), (463, 437, 781, 807), (428, 374, 718, 772), (592, 936, 926, 582), (527, 871, 865, 521), (438, 782, 798, 454), (459, 365, 709, 803), (514, 513, 857, 858), (489, 833, 695, 351), (627, 971, 973, 629), (561, 905, 902, 558), (480, 824, 841, 497), (375, 429, 773, 719), (636, 978, 901, 557), (560, 904, 893, 549), (349, 693, 831, 487), (615, 959, 965, 621), (507, 496, 840, 851), (342, 686, 819, 475), (505, 849, 750, 406), (352, 696, 694, 350), (610, 954, 943, 599), (533, 484, 828, 877), (417, 761, 765, 421), (363, 707, 699, 355), (543, 887, 876, 532), (448, 792, 790, 446), (400, 744, 734, 390), (378, 376, 720, 722), (425, 377, 721, 769), (583, 927, 937, 593), (646, 984, 988, 658), (607, 951, 764, 420), (444, 441, 785, 788), (544, 567, 911, 888), (360, 639, 981, 704), (631, 975, 970, 626), (376, 424, 768, 720), (481, 825, 664, 320), (614, 958, 964, 620), (350, 694, 832, 488), (481, 531, 875, 825), (503, 847, 753, 409), (349, 347, 691, 693), (535, 488, 832, 879), (334, 678, 816, 472), (397, 741, 743, 399), (354, 698, 706, 362), (609, 953, 944, 600), (439, 783, 804, 460), (390, 734, 735, 391), (27, 343, 342, 26), (78, 248, 564, 394), (200, 196, 512, 516), (263, 273, 589, 579), (40, 356, 357, 41), (130, 117, 433, 446), (201, 193, 509, 517), (258, 574, 590, 274), (132, 448, 369, 53), (206, 208, 524, 522), (64, 380, 381, 65), (142, 458, 461, 145), (79, 77, 393, 395), (13, 329, 464, 148), (221, 224, 540, 537), (152, 468, 473, 157), (223, 154, 470, 539), (288, 604, 613, 297), (94, 98, 414, 410), (252, 300, 616, 568), (655, 647, 352, 36), (0, 316, 317, 1), (10, 326, 492, 176), (233, 549, 556, 240), (15, 331, 330, 14), (110, 124, 440, 426), (247, 137, 453, 563), (158, 474, 343, 27), (121, 437, 356, 40), (116, 131, 447, 432), (141, 457, 366, 50), (68, 384, 626, 310), (271, 281, 597, 587), (80, 81, 397, 396), (14, 330, 466, 150), (234, 550, 625, 309), (153, 198, 514, 469), (286, 293, 609, 602), (30, 346, 484, 168), (272, 262, 578, 588), (654, 646, 623, 307), (3, 319, 318, 2), (9, 325, 491, 175), (311, 627, 385, 69), (151, 467, 331, 15), (183, 499, 501, 185), (136, 246, 562, 452), (162, 478, 340, 24), (133, 449, 457, 141), (262, 261, 577, 578), (146, 462, 355, 39), (229, 545, 629, 313), (55, 371, 370, 54), (294, 610, 384, 68), (41, 357, 436, 120), (216, 213, 529, 532), (268, 279, 595, 584), (87, 85, 401, 403), (163, 479, 474, 158), (194, 156, 472, 510), (283, 296, 612, 599), (29, 345, 483, 167), (232, 548, 546, 230), (657, 658, 404, 88), (185, 501, 319, 3), (241, 557, 553, 237), (149, 465, 328, 12), (28, 344, 345, 29), (202, 191, 507, 518), (266, 254, 570, 582), (43, 359, 358, 42), (203, 192, 508, 519), (280, 596, 571, 255), (56, 372, 373, 57), (52, 368, 449, 133), (210, 209, 525, 526), (278, 270, 586, 594), (71, 70, 386, 387), (38, 354, 463, 147), (212, 217, 533, 528), (67, 383, 601, 285), (82, 88, 404, 398), (226, 225, 541, 542), (290, 606, 604, 288), (75, 86, 402, 391), (149, 201, 517, 465), (282, 297, 613, 598), (641, 639, 620, 304), (230, 546, 547, 231), (656, 659, 622, 306), (182, 498, 316, 0), (131, 119, 435, 447), (66, 382, 383, 67), (16, 332, 333, 17), (92, 408, 502, 186), (258, 252, 568, 574), (31, 347, 346, 30), (190, 203, 519, 506), (259, 260, 576, 575), (44, 360, 361, 45), (135, 122, 438, 451), (267, 583, 597, 281), (115, 431, 372, 56), (51, 367, 456, 140), (208, 211, 527, 524), (277, 271, 587, 593), (213, 218, 534, 529), (285, 601, 608, 292), (95, 78, 394, 411), (148, 464, 467, 151), (224, 227, 543, 540), (286, 602, 585, 269), (197, 150, 466, 513), (299, 253, 569, 615), (640, 638, 415, 99), (4, 320, 321, 5), (265, 82, 398, 581), (175, 491, 493, 177), (98, 245, 561, 414), (314, 630, 628, 312), (19, 335, 334, 18), (108, 424, 428, 112), (91, 407, 504, 188), (247, 563, 551, 235), (169, 485, 347, 31), (125, 116, 432, 441), (298, 44, 360, 614), (238, 554, 573, 257), (110, 426, 371, 55), (270, 272, 588, 586), (70, 72, 388, 386), (137, 120, 436, 453), (284, 282, 598, 600), (76, 94, 410, 392), (268, 584, 603, 287), (90, 406, 407, 91), (160, 476, 471, 155), (174, 202, 518, 490), (65, 381, 416, 100), (167, 483, 485, 169), (249, 565, 562, 246), (7, 323, 322, 6), (83, 264, 580, 399), (244, 99, 415, 560), (157, 473, 335, 19), (111, 427, 431, 115), (239, 555, 554, 238), (166, 482, 344, 28), (199, 195, 511, 515), (260, 265, 581, 576), (235, 551, 359, 43), (134, 118, 434, 450), (214, 190, 506, 530), (58, 374, 375, 59), (47, 363, 460, 144), (85, 219, 535, 401), (269, 585, 596, 280), (146, 139, 455, 462), (17, 333, 468, 152), (170, 212, 528, 486), (93, 409, 408, 92), (193, 176, 492, 509), (264, 263, 579, 580), (63, 379, 418, 102), (96, 412, 552, 236), (301, 309, 625, 617), (181, 497, 323, 7), (153, 469, 332, 16), (188, 504, 503, 187), (32, 348, 349, 33), (124, 129, 445, 440), (105, 292, 608, 421), (46, 362, 363, 47), (119, 135, 451, 435), (312, 628, 566, 250), (61, 377, 376, 60), (48, 364, 458, 142), (218, 84, 400, 534), (74, 75, 391, 390), (123, 144, 460, 439), (293, 284, 600, 609), (81, 83, 399, 397), (18, 334, 472, 156), (219, 172, 488, 535), (187, 503, 409, 93), (165, 215, 531, 481), (34, 350, 488, 172), (298, 304, 620, 614), (165, 481, 320, 4), (60, 376, 424, 108), (315, 310, 626, 631), (20, 336, 337, 21), (228, 251, 567, 544), (35, 351, 350, 34), (128, 125, 441, 444), (291, 104, 420, 607), (49, 365, 364, 48), (267, 277, 593, 583), (109, 425, 377, 61), (84, 74, 390, 400), (132, 130, 446, 448), (227, 216, 532, 543), (101, 105, 421, 417), (217, 168, 484, 533), (294, 283, 599, 610), (189, 505, 406, 90), (26, 342, 475, 159), (191, 180, 496, 507), (299, 615, 621, 305), (33, 349, 487, 171), (244, 560, 549, 233), (634, 636, 557, 241), (8, 324, 325, 9), (59, 375, 429, 113), (164, 480, 497, 181), (245, 242, 558, 561), (311, 313, 629, 627), (23, 339, 338, 22), (173, 489, 351, 35), (198, 197, 513, 514), (143, 459, 365, 49), (122, 138, 454, 438), (211, 205, 521, 527), (276, 266, 582, 592), (112, 428, 374, 58), (147, 463, 437, 121), (205, 214, 530, 521), (279, 257, 573, 595), (89, 80, 396, 405), (118, 140, 456, 434), (254, 289, 605, 570), (22, 338, 470, 154), (166, 226, 542, 482), (287, 603, 611, 295), (25, 341, 479, 163), (182, 210, 526, 498), (100, 416, 419, 103), (237, 553, 413, 97), (635, 637, 618, 302), (11, 327, 326, 10), (653, 632, 630, 314), (155, 471, 339, 23), (107, 127, 443, 423), (195, 179, 495, 511), (253, 259, 575, 569), (170, 486, 348, 32), (127, 128, 444, 443), (196, 199, 515, 512), (256, 572, 555, 239), (145, 461, 362, 46), (139, 123, 439, 455), (72, 206, 522, 388), (62, 378, 379, 63), (215, 204, 520, 531), (275, 278, 594, 591), (77, 76, 392, 393), (117, 114, 430, 433), (222, 221, 537, 538), (290, 255, 571, 606), (21, 337, 476, 160), (162, 220, 536, 478), (97, 413, 412, 96), (204, 184, 500, 520), (42, 358, 550, 234), (177, 493, 327, 11), (54, 370, 427, 111), (2, 318, 500, 184), (45, 361, 564, 248), (644, 642, 612, 296), (161, 477, 336, 20), (126, 106, 422, 442), (178, 194, 510, 494), (36, 352, 353, 37), (50, 366, 367, 51), (207, 73, 389, 523), (274, 590, 572, 256), (103, 419, 378, 62), (129, 113, 429, 445), (220, 223, 539, 536), (86, 89, 405, 402), (225, 159, 475, 541), (73, 243, 559, 389), (5, 321, 480, 164), (189, 207, 523, 505), (307, 623, 616, 300), (106, 102, 418, 422), (171, 487, 489, 173), (231, 547, 559, 243), (174, 490, 324, 8), (143, 134, 450, 459), (1, 317, 499, 183), (24, 340, 341, 25), (249, 79, 395, 565), (250, 566, 545, 229), (39, 355, 354, 38), (192, 200, 516, 508), (275, 591, 577, 261), (53, 369, 368, 52), (138, 136, 452, 454), (273, 276, 592, 589), (101, 417, 380, 64), (179, 222, 538, 495), (109, 126, 442, 425), (289, 291, 607, 605), (161, 178, 494, 477), (69, 385, 382, 66), (242, 71, 387, 558), (6, 322, 496, 180), (209, 186, 502, 525), (306, 622, 624, 308), (104, 107, 423, 420), (236, 552, 548, 232), (302, 618, 619, 303), (12, 328, 329, 13), (57, 373, 430, 114), (369, 373, 717, 713), (534, 878, 744, 400), (364, 458, 802, 708), (628, 566, 910, 972), (435, 451, 795, 779), (569, 913, 912, 568), (421, 765, 952, 608), (440, 445, 789, 784), (504, 848, 847, 503), (469, 813, 676, 332), (639, 981, 978, 636), (497, 841, 667, 323), (617, 961, 969, 625), (412, 756, 896, 552), (379, 418, 762, 723), (580, 924, 923, 579), (509, 492, 836, 853), (346, 348, 692, 690), (648, 650, 632, 653), (241, 634, 635, 240), (486, 528, 872, 830), (301, 617, 636, 634), (240, 556, 637, 635), (304, 641, 640, 303), (95, 411, 639, 641), (649, 651, 642, 644), (333, 677, 812, 468), (367, 711, 709, 365), (653, 648, 649, 652), (303, 619, 638, 640), (295, 611, 643, 645), (462, 806, 799, 455), (645, 643, 650, 648), (314, 653, 652, 315), (652, 633, 651, 649), (372, 368, 712, 716), (648, 645, 644, 649), (585, 596, 940, 929), (36, 655, 654, 37), (401, 535, 879, 745), (363, 460, 804, 707), (315, 631, 633, 652), (37, 353, 646, 654), (87, 403, 659, 656), (530, 874, 850, 506), (88, 87, 656, 657), (308, 624, 647, 655), (450, 434, 778, 794), (305, 621, 658, 657), (551, 359, 703, 895), (777, 774, 1104, 1107), (737, 736, 1066, 1067), (989, 1319, 1296, 966), (935, 938, 1268, 1265), (875, 864, 1194, 1205), (977, 1307, 1317, 987), (732, 866, 1196, 1062), (799, 783, 1113, 1129), (805, 1135, 1036, 706), (703, 1033, 1031, 701), (916, 1246, 1229, 899), (856, 859, 1189, 1186), (787, 788, 1118, 1117), (830, 1160, 1022, 692), (676, 1006, 1004, 674), (913, 919, 1249, 1243), (855, 839, 1169, 1185), (767, 787, 1117, 1097), (815, 1145, 1013, 683), (955, 1285, 1313, 983), (900, 1230, 1309, 979), (897, 1227, 1087, 757), (760, 1090, 1093, 763), (842, 870, 1200, 1172), (685, 1015, 1153, 823), (947, 1277, 1285, 955), (826, 886, 1216, 1156), (682, 1012, 1144, 814), (965, 1295, 1318, 988), (914, 949, 1279, 1244), (778, 800, 1130, 1108), (749, 740, 1070, 1079), (976, 1306, 1304, 974), (939, 917, 1247, 1269), (865, 874, 1204, 1195), (807, 1137, 1111, 781), (772, 1102, 1048, 718), (695, 1025, 1027, 697), (936, 926, 1256, 1266), (871, 865, 1195, 1201), (782, 798, 1128, 1112), (803, 1133, 1039, 709), (700, 1030, 1032, 702), (858, 857, 1187, 1188), (833, 1163, 1025, 695), (721, 1051, 1053, 723), (971, 1301, 1303, 973), (905, 902, 1232, 1235), (824, 1154, 1171, 841), (719, 1049, 1103, 773), (978, 1308, 1231, 901), (904, 1234, 1223, 893), (693, 1023, 1161, 831), (959, 965, 1295, 1289), (851, 840, 1170, 1181), (686, 1016, 1149, 819), (849, 1179, 1080, 750), (954, 943, 1273, 1284), (877, 828, 1158, 1207), (761, 765, 1095, 1091), (887, 876, 1206, 1217), (792, 790, 1120, 1122), (744, 734, 1064, 1074), (975, 977, 1307, 1305), (769, 1099, 1051, 721), (696, 1026, 1024, 694), (927, 937, 1267, 1257), (707, 699, 1029, 1037), (951, 764, 1094, 1281), (788, 785, 1115, 1118), (722, 1052, 1050, 720), (888, 911, 1241, 1218), (975, 1305, 1300, 970), (720, 1050, 1098, 768), (825, 1155, 994, 664), (958, 1288, 1294, 964), (694, 1024, 1162, 832), (825, 875, 1205, 1155), (847, 1177, 1083, 753), (879, 832, 1162, 1209), (678, 1008, 1146, 816), (741, 743, 1073, 1071), (986, 899, 1229, 1316), (953, 944, 1274, 1283), (783, 804, 1134, 1113), (734, 735, 1065, 1064), (987, 1317, 1312, 982), (878, 744, 1074, 1208), (708, 1038, 1132, 802), (693, 691, 1021, 1023), (972, 1302, 1240, 910), (779, 795, 1125, 1109), (698, 706, 1036, 1028), (765, 952, 1282, 1095), (784, 789, 1119, 1114), (713, 1043, 1047, 717), (848, 1178, 1177, 847), (813, 1143, 1006, 676), (841, 1171, 997, 667), (961, 1291, 1299, 969), (756, 1086, 1226, 896), (723, 1053, 1092, 762), (924, 923, 1253, 1254), (853, 836, 1166, 1183), (830, 872, 1202, 1160), (677, 1007, 1142, 812), (898, 983, 1313, 1228), (806, 799, 1129, 1136), (929, 1259, 1270, 940), (745, 879, 1209, 1075), (707, 1037, 1134, 804), (690, 692, 1022, 1020), (874, 850, 1180, 1204), (794, 778, 1108, 1124), (895, 1225, 1033, 703), (711, 709, 1039, 1041), (920, 925, 1255, 1250), (859, 855, 1185, 1189), (826, 1156, 1018, 688), (716, 1046, 1042, 712), (771, 1101, 1105, 775), (817, 1147, 1009, 679), (904, 759, 1089, 1234), (743, 924, 1254, 1073), (909, 1239, 1236, 906), (827, 1157, 1159, 829), (725, 1055, 1090, 760), (834, 862, 1192, 1164), (820, 1150, 1145, 815), (912, 984, 1314, 1242), (928, 1258, 1277, 947), (736, 754, 1084, 1066), (977, 728, 1058, 1307), (944, 942, 1272, 1274), (797, 780, 1110, 1127), (730, 732, 1062, 1060), (930, 932, 1262, 1260), (770, 1100, 1045, 715), (689, 687, 1017, 1019), (898, 1228, 1247, 917), (958, 704, 1034, 1288), (708, 710, 1040, 1038), (785, 776, 1106, 1115), (829, 1159, 1021, 691), (669, 667, 997, 999), (907, 1237, 1225, 895), (751, 1081, 1178, 848), (768, 1098, 1102, 772), (974, 1304, 1302, 972), (758, 905, 1235, 1088), (835, 1165, 1167, 837), (925, 742, 1072, 1255), (980, 1310, 1089, 759), (959, 1289, 1243, 913), (857, 810, 1140, 1187), (988, 913, 1243, 1318), (946, 1276, 1259, 929), (884, 887, 1217, 1214), (808, 1138, 1141, 811), (755, 738, 1068, 1085), (889, 1219, 1307, 977), (945, 1275, 1282, 952), (873, 878, 1208, 1203), (981, 964, 1294, 1311), (937, 931, 1261, 1267), (868, 871, 1201, 1198), (711, 1041, 1130, 800), (775, 1105, 1046, 716), (686, 688, 1018, 1016), (927, 1257, 1271, 941), (795, 782, 1112, 1125), (704, 1034, 1035, 705), (751, 757, 1087, 1081), (919, 920, 1250, 1249), (850, 863, 1193, 1180), (666, 668, 998, 996), (918, 912, 1242, 1248), (752, 1082, 1176, 846), (791, 779, 1109, 1121), (842, 1172, 990, 660), (747, 1077, 1319, 989), (890, 1220, 1221, 891), (755, 1085, 1311, 981), (446, 433, 777, 790), (517, 509, 853, 861), (574, 590, 934, 918), (448, 369, 713, 792), (522, 866, 868, 524), (370, 714, 718, 374), (458, 461, 805, 802), (321, 319, 663, 665), (395, 739, 737, 393), (329, 673, 808, 464), (537, 881, 884, 540), (381, 725, 726, 382), (468, 812, 817, 473), (539, 470, 814, 883), (604, 613, 957, 948), (550, 894, 704, 360), (410, 754, 758, 414), (568, 912, 960, 616), (647, 985, 696, 352), (326, 670, 836, 492), (549, 893, 900, 556), (426, 770, 784, 440), (563, 907, 797, 453), (633, 384, 728, 977), (474, 818, 687, 343), (437, 356, 700, 781), (432, 447, 791, 776), (658, 988, 913, 569), (457, 366, 710, 801), (375, 719, 715, 371), (384, 626, 970, 728), (587, 931, 941, 597), (408, 316, 660, 752), (396, 740, 741, 397), (330, 674, 810, 466), (383, 727, 724, 380), (550, 625, 969, 894), (469, 514, 858, 813), (602, 946, 953, 609), (346, 690, 828, 484), (588, 932, 922, 578), (353, 646, 984, 697), (325, 669, 835, 491), (627, 385, 729, 971), (467, 811, 675, 331), (499, 843, 845, 501), (452, 796, 906, 562), (478, 822, 684, 340), (449, 457, 801, 793), (578, 922, 921, 577), (462, 355, 699, 806), (545, 629, 973, 889), (568, 912, 984, 646), (326, 328, 672, 670), (610, 384, 728, 954), (357, 436, 780, 701), (532, 876, 873, 529), (584, 928, 939, 595), (317, 409, 753, 661), (338, 340, 684, 682), (403, 401, 745, 747), (479, 823, 818, 474), (510, 472, 816, 854), (599, 943, 956, 612), (345, 689, 827, 483), (548, 892, 890, 546), (658, 988, 748, 404), (501, 845, 663, 319), (557, 901, 897, 553), (465, 809, 672, 328), (554, 643, 983, 898), (518, 507, 851, 862), (582, 926, 914, 570), (624, 968, 985, 647), (519, 863, 852, 508), (596, 571, 915, 940), (368, 449, 793, 712), (526, 525, 869, 870), (594, 938, 930, 586), (329, 327, 671, 673), (387, 731, 730, 386), (354, 463, 807, 698), (528, 533, 877, 872), (383, 601, 945, 727), (412, 406, 750, 756), (398, 404, 748, 742), (542, 541, 885, 886), (606, 950, 948, 604), (341, 339, 683, 685), (391, 735, 746, 402), (465, 517, 861, 809), (598, 942, 957, 613), (617, 636, 978, 961), (411, 639, 981, 755), (546, 890, 891, 547), (403, 747, 989, 659), (498, 842, 660, 316), (447, 791, 779, 435), (408, 752, 846, 502), (574, 918, 912, 568), (650, 555, 899, 986), (506, 850, 863, 519), (575, 576, 920, 919), (646, 623, 967, 984), (360, 361, 705, 704), (451, 795, 782, 438), (583, 597, 941, 927), (431, 372, 716, 775), (367, 456, 800, 711), (524, 868, 871, 527), (593, 937, 931, 587), (322, 324, 668, 666), (529, 873, 878, 534), (601, 945, 952, 608), (407, 413, 757, 751), (411, 755, 738, 394), (464, 808, 811, 467), (540, 884, 887, 543), (602, 585, 929, 946), (342, 344, 688, 686), (513, 466, 810, 857), (615, 569, 913, 959), (637, 618, 962, 979), (638, 980, 759, 415), (581, 398, 742, 925), (491, 835, 837, 493), (414, 758, 905, 561), (630, 628, 972, 974), (659, 989, 966, 622), (424, 428, 772, 768), (407, 751, 848, 504), (563, 551, 895, 907), (485, 829, 691, 347), (441, 785, 776, 432), (614, 360, 704, 958), (554, 573, 917, 898), (426, 371, 715, 770), (586, 930, 932, 588), (325, 323, 667, 669), (386, 730, 732, 388), (453, 797, 780, 436), (600, 944, 942, 598), (364, 708, 710, 366), (392, 736, 754, 410), (584, 603, 947, 928), (345, 343, 687, 689), (476, 820, 815, 471), (490, 518, 862, 834), (381, 416, 760, 725), (483, 827, 829, 485), (565, 562, 906, 909), (399, 743, 924, 580), (560, 415, 759, 904), (473, 817, 679, 335), (427, 431, 775, 771), (482, 826, 688, 344), (515, 859, 855, 511), (576, 581, 925, 920), (1110, 1031, 1030, 1111), (1123, 1042, 1043, 1122), (1170, 996, 997, 1171), (1166, 1000, 1001, 1167), (1146, 1008, 1009, 1147), (1144, 1012, 1013, 1145), (1149, 1016, 1017, 1148), (1162, 1024, 1025, 1163), (1104, 1047, 1046, 1105), (1174, 992, 993, 1175), (1132, 1038, 1039, 1133), (1140, 1004, 1005, 1141), (1098, 1050, 1051, 1099), (1158, 1020, 1021, 1159), (1061, 1060, 1062, 1063), (1075, 1074, 1064, 1065), (1067, 1066, 1068, 1069), (1072, 1070, 1071, 1073), (1085, 1068, 1066, 1084), (1090, 1055, 1054, 1091), (1116, 1096, 1097, 1117), (1075, 1065, 1076, 1077), (1079, 1078, 1077, 1076), (1070, 1072, 1078, 1079), (1176, 1082, 1083, 1177), (1089, 1085, 1084, 1088), (1234, 1089, 1088, 1235), (1311, 1085, 1089, 1310), (1093, 1090, 1091, 1092), (1052, 1093, 1092, 1053), (1092, 1091, 1095, 1096), (1096, 1095, 1094, 1097), (1282, 1281, 1094, 1095), (1102, 1098, 1099, 1103), (1129, 1127, 1110, 1136), (1124, 1113, 1134, 1133), (1120, 1108, 1130, 1122), (1124, 1108, 1109, 1125), (1120, 1107, 1106, 1121), (1108, 1120, 1121, 1109), (1107, 1114, 1115, 1106), (1119, 1116, 1117, 1118), (1114, 1119, 1118, 1115), (1040, 1131, 1130, 1041), (1131, 1123, 1122, 1130), (1113, 1124, 1125, 1112), (1237, 1127, 1126, 1236), (1127, 1129, 1128, 1126), (1129, 1113, 1112, 1128), (1100, 1104, 1105, 1101), (1048, 1102, 1103, 1049), (1045, 1100, 1101, 1044), (1114, 1107, 1104, 1100), (1135, 1132, 1133, 1134), (1136, 1110, 1111, 1137), (1036, 1135, 1134, 1037), (1029, 1136, 1137, 1028), (1116, 1119, 1103, 1099), (1002, 1139, 1138, 1003), (1139, 1140, 1141, 1138), (1006, 1143, 1142, 1007), (1151, 1144, 1145, 1150), (1143, 1146, 1147, 1142), (1152, 1149, 1148, 1153), (1010, 1151, 1150, 1011), (1014, 1152, 1153, 1015), (994, 1155, 1154, 995), (1018, 1156, 1157, 1019), (1156, 1158, 1159, 1157), (1022, 1160, 1161, 1023), (1160, 1162, 1163, 1161), (998, 1164, 1165, 999), (1164, 1166, 1167, 1165), (1184, 1185, 1169, 1168), (1155, 1170, 1171, 1154), (990, 1172, 1173, 991), (1172, 1174, 1175, 1173), (1179, 1176, 1177, 1178), (1080, 1179, 1178, 1081), (1205, 1204, 1180, 1181), (1192, 1193, 1182, 1183), (1188, 1189, 1185, 1184), (1191, 1190, 1186, 1187), (1187, 1186, 1189, 1188), (1183, 1182, 1190, 1191), (1181, 1180, 1193, 1192), (1200, 1201, 1195, 1194), (1176, 1179, 1197, 1199), (1197, 1196, 1198, 1199), (1199, 1198, 1201, 1200), (1207, 1206, 1203, 1202), (1194, 1195, 1204, 1205), (1216, 1217, 1206, 1207), (1202, 1203, 1208, 1209), (1213, 1212, 1211, 1210), (1168, 1169, 1212, 1213), (1210, 1211, 1214, 1215), (1215, 1214, 1217, 1216), (1074, 1075, 1209, 1208), (1162, 1160, 1202, 1209), (1158, 1156, 1216, 1207), (1149, 1152, 1210, 1215), (1144, 1151, 1168, 1213), (1146, 1143, 1188, 1184), (1140, 1139, 1191, 1187), (1166, 1164, 1192, 1183), (1170, 1155, 1205, 1181), (1174, 1172, 1200, 1194), (1063, 1062, 1196, 1197), (1223, 1221, 1220, 1222), (1087, 1227, 1226, 1086), (1222, 1226, 1230, 1223), (1227, 1231, 1230, 1226), (1063, 1233, 1232, 1061), (1233, 1234, 1235, 1232), (1033, 1225, 1224, 1032), (1223, 1234, 1233, 1221), (1068, 1238, 1239, 1069), (1264, 1248, 1251, 1265), (1229, 1246, 1247, 1228), (1267, 1266, 1256, 1257), (1072, 1073, 1254, 1255), (1257, 1256, 1244, 1245), (1277, 1258, 1259, 1276), (1271, 1257, 1245, 1270), (1252, 1253, 1263, 1262), (1262, 1263, 1266, 1267), (1262, 1267, 1261, 1260), (1268, 1269, 1247, 1265), (1246, 1264, 1265, 1247), (1260, 1261, 1269, 1268), (1258, 1271, 1270, 1259), (1269, 1261, 1271, 1258), (1278, 1280, 1282, 1275), (1291, 1299, 1288, 1294), (1245, 1244, 1279, 1280), (1280, 1279, 1281, 1282), (1283, 1273, 1286, 1276), (1272, 1273, 1283, 1274), (1285, 1277, 1276, 1286), (1313, 1285, 1286, 1312), (1273, 1272, 1287, 1284), (1295, 1297, 1290, 1289), (1248, 1242, 1290, 1289, 1243, 1249, 1250, 1255, 1254, 1253, 1252, 1251), (1291, 1294, 1293, 1292), (1298, 1296, 1295, 1297), (1315, 1298, 1297, 1314), (1318, 1295, 1296, 1319), (1288, 1299, 1224, 1225, 1237, 1236, 1239, 1238, 1035, 1034), (1308, 1291, 1292, 1309), (1303, 1301, 1300, 1305), (1240, 1302, 1303, 1219), (1302, 1304, 1305, 1303), (1056, 1059, 1301, 1300, 1058, 1284, 1287, 1278, 1275, 1057), (1044, 1048, 1049, 1045), (1000, 1002, 1003, 1001), (996, 998, 999, 997), (1043, 1042, 1046, 1047), (1050, 1052, 1053, 1051), (1004, 1006, 1007, 1005), (992, 994, 995, 993), (1082, 990, 991, 1083), (1086, 1080, 1081, 1087), (1038, 1040, 1041, 1039), (1028, 1036, 1037, 1029), (1030, 1031, 1033, 1032), (1010, 1011, 1009, 1008), (1055, 1056, 1057, 1054), (1012, 1014, 1015, 1013), (1018, 1019, 1017, 1016), (1020, 1022, 1023, 1021), (1024, 1026, 1027, 1025), (1231, 1308, 1309, 1230), (1294, 1311, 1310, 1293), (1306, 1316, 1317, 1307), (1224, 1308, 1311, 1034), (1229, 1228, 1313, 1316), (1316, 1313, 1312, 1317), (1304, 1306, 1307, 1305), (1307, 1058, 1059, 1219), (1026, 1315, 1314, 1027), (1078, 1318, 1319, 1077), (1318, 1243, 1242, 1314), (882, 881, 1211, 1212), (950, 915, 1245, 1280), (728, 729, 1059, 1058), (681, 1011, 1150, 820), (822, 880, 1210, 1152), (864, 844, 1174, 1194), (702, 1032, 1224, 894), (837, 1167, 1001, 671), (714, 1044, 1101, 771), (662, 992, 1174, 844), (705, 1035, 1238, 908), (982, 1312, 1286, 956), (821, 1151, 1010, 680), (786, 766, 1096, 1116), (838, 854, 1184, 1168), (675, 1005, 1007, 677), (678, 680, 1010, 1008), (867, 733, 1063, 1197), (934, 1264, 1246, 916), (986, 1316, 1306, 976), (763, 1093, 1052, 722), (789, 773, 1103, 1119), (880, 883, 1213, 1210), (746, 749, 1079, 1076), (885, 819, 1149, 1215), (733, 903, 1233, 1063), (665, 995, 1154, 824), (849, 867, 1197, 1179), (967, 960, 1290, 1297), (766, 762, 1092, 1096), (831, 1161, 1163, 833), (891, 1221, 1233, 903), (834, 1164, 998, 668), (803, 794, 1124, 1133), (661, 991, 1173, 843), (909, 739, 1069, 1239), (910, 1240, 1219, 889), (662, 664, 994, 992), (852, 860, 1190, 1182), (935, 1265, 1251, 921), (681, 679, 1009, 1011), (798, 796, 1126, 1128), (933, 936, 1266, 1263), (894, 1224, 1034, 704), (761, 1091, 1054, 724), (839, 882, 1212, 1169), (981, 978, 1308, 1311), (769, 786, 1116, 1099), (949, 951, 1281, 1279), (968, 1298, 1315, 985), (821, 838, 1168, 1151), (729, 1059, 1056, 726), (902, 731, 1061, 1232), (666, 996, 1170, 840), (869, 846, 1176, 1199), (966, 1296, 1298, 968), (764, 767, 1097, 1094), (896, 1226, 1222, 892), (962, 1292, 1293, 963), (717, 1047, 1104, 774), (714, 718, 1048, 1044), (738, 908, 1238, 1068), (860, 856, 1186, 1190), (923, 933, 1263, 1253), (665, 663, 993, 995), (790, 777, 1107, 1120), (861, 853, 1183, 1191), (918, 1248, 1264, 934), (725, 726, 1056, 1055), (792, 1122, 1043, 713), (866, 868, 1198, 1196), (961, 1291, 1308, 978), (802, 1132, 1135, 805), (704, 981, 1311, 1034), (739, 737, 1067, 1069), (673, 1003, 1138, 808), (881, 884, 1214, 1211), (984, 967, 1297, 1314), (812, 1142, 1147, 817), (883, 814, 1144, 1213), (948, 1278, 1287, 957), (754, 758, 1088, 1084), (912, 960, 1290, 1242), (985, 1315, 1026, 696), (670, 1000, 1166, 836), (893, 1223, 1230, 900), (770, 784, 1114, 1100), (907, 797, 1127, 1237), (719, 715, 1045, 1049), (818, 1148, 1017, 687), (752, 660, 990, 1082), (781, 1111, 1030, 700), (776, 791, 1121, 1106), (727, 724, 1054, 1057), (801, 1131, 1040, 710), (979, 1309, 1292, 962), (728, 970, 1300, 1058), (931, 941, 1271, 1261), (978, 894, 1224, 1308), (740, 741, 1071, 1070), (674, 1004, 1140, 810), (894, 969, 1299, 1224), (813, 858, 1188, 1143), (946, 953, 1283, 1276), (690, 1020, 1158, 828), (932, 922, 1252, 1262), (697, 1027, 1314, 984), (669, 999, 1165, 835), (971, 729, 1059, 1301), (811, 1141, 1005, 675), (843, 1173, 1175, 845), (796, 906, 1236, 1126), (670, 672, 1002, 1000), (822, 1152, 1014, 684), (793, 1123, 1131, 801), (922, 921, 1251, 1252), (661, 753, 1083, 991), (806, 1136, 1029, 699), (889, 973, 1303, 1219), (682, 684, 1014, 1012), (954, 1284, 1058, 728), (701, 1031, 1110, 780), (876, 873, 1203, 1206), (928, 939, 1269, 1258), (913, 1243, 1242, 912), (747, 745, 1075, 1077), (823, 1153, 1148, 818), (854, 816, 1146, 1184), (943, 956, 1286, 1273), (689, 1019, 1157, 827), (892, 1222, 1220, 890), (988, 1318, 1078, 748), (845, 1175, 993, 663), (901, 1231, 1227, 897), (809, 1139, 1002, 672), (673, 671, 1001, 1003), (862, 851, 1181, 1192), (926, 914, 1244, 1256), (756, 750, 1080, 1086), (863, 852, 1182, 1193), (940, 1270, 1245, 915), (685, 683, 1013, 1015), (712, 1042, 1123, 793), (870, 869, 1199, 1200), (938, 930, 1260, 1268), (963, 1293, 1310, 980), (731, 730, 1060, 1061), (698, 1028, 1137, 807), (872, 877, 1207, 1202), (727, 1057, 1275, 945), (729, 889, 1219, 1059), (742, 748, 1078, 1072), (886, 885, 1215, 1216), (950, 1280, 1278, 948), (984, 1314, 1318, 988), (735, 746, 1076, 1065), (809, 861, 1191, 1139), (942, 957, 1287, 1272), (73, 85, 82, 78), (684, 682, 683, 685), (688, 686, 687, 689), (726, 725, 724, 727), (728, 977, 975, 970), (690, 691, 693, 692), (898, 899, 986, 983), (694, 695, 697, 696), (680, 678, 679, 681), (674, 675, 677, 676), (720, 721, 723, 722), (670, 671, 673, 672), (714, 715, 719, 718), (713, 717, 716, 712), (666, 667, 669, 668), (708, 709, 711, 710), (664, 662, 663, 665), (753, 661, 660, 752), (699, 707, 706, 698), (701, 700, 702, 703), (757, 751, 750, 756), (978, 961, 969, 894), (981, 704, 958, 964), (967, 984, 912, 960), (913, 988, 965, 959), (889, 729, 971, 973)])
me_cube.materials.append(mat_material)
me_cube.use_remesh_preserve_volume = False
me_cube.use_remesh_preserve_attributes = False
me_cube.use_mirror_vertex_groups = False
me_cube.update()

# ---- objects
ob_cube = bpy.data.objects.new('Cube', me_cube)
ob_lamp = bpy.data.objects.new('Lamp', light_lamp)
ob_camera = bpy.data.objects.new('Camera', cam_camera)

# ---- transforms, parenting, visibility, modifiers, constraints
ob_cube.location = (0.0, 0.0, 0.0)
ob_cube.lock_rotations_4d = False
ob_cube.empty_display_type = 'ARROWS'
ob_cube.lineart.crease_threshold = 0.0
ob_lamp.location = (1.076, -2.549, 37.9)
ob_lamp.rotation_euler = (-0.02089, 0.02108, 2.074)
ob_lamp.scale = (1.0, 1.0, 1.0)
ob_lamp.lock_rotations_4d = False
ob_lamp.empty_display_type = 'ARROWS'
ob_lamp.color = (0.0, 0.0, 0.0, 0.0)
ob_lamp.lineart.crease_threshold = 0.0
ob_camera.location = (7.481, -6.508, 5.344)
ob_camera.rotation_euler = (1.109, 0.01082, 0.8149)
ob_camera.lock_rotations_4d = False
ob_camera.empty_display_type = 'ARROWS'
ob_camera.color = (0.0, 0.0, 0.0, 0.0)
ob_camera.display_type = 'WIRE'
ob_camera.lineart.crease_threshold = 0.0

# ---- collection membership
col_collection_1.objects.link(ob_cube)
col_collection_1.objects.link(ob_lamp)
col_collection_1.objects.link(ob_camera)

# ---- scene / render settings (as saved in the file)
scene.camera = ob_camera
scene.frame_start = 1; scene.frame_end = 250; scene.frame_set(4)
scene.render.engine = 'BLENDER_EEVEE_NEXT'
scene.render.image_settings.color_mode = 'RGB'
scene.render.image_settings.compression = 90
scene.render.resolution_percentage = 50
scene.render.dither_intensity = 0.0
scene.render.bake_margin = 2
scene.render.bake_bias = 0.0
scene.cycles.use_denoising = False
scene.cycles.samples = 10
scene.cycles.sampling_pattern = 'TABULATED_SOBOL'
scene.cycles.light_sampling_threshold = 0.0
scene.cycles.use_adaptive_sampling = False
scene.cycles.use_light_tree = False
scene.cycles.blur_glossy = 0.0
scene.cycles.volume_bounces = 1
scene.cycles.pixel_filter_type = 'GAUSSIAN'
scene.cycles.sample_clamp_indirect = 0.0
scene.view_settings.view_transform = 'Standard'
bpy.context.view_layer.update()
